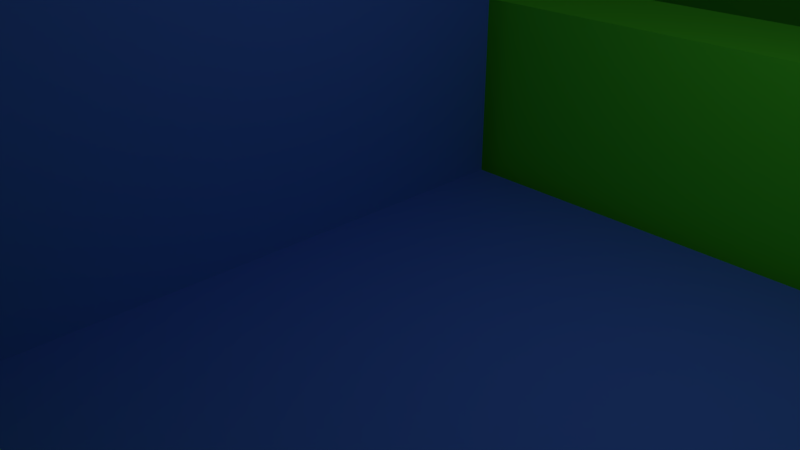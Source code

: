 # Source: blend.blend  (saved by Blender 2.79.0; exported with 4.5.12 LTS)
import bpy
from mathutils import Matrix  # noqa: F401  (used for matrix-valued properties, if any)

bpy.ops.wm.read_factory_settings(use_empty=True)
scene = bpy.context.scene
scene.name = 'Scene'

# ---- collections
col_collection_1 = bpy.data.collections.new('Collection 1'); scene.collection.children.link(col_collection_1)

# ---- materials (node trees are filled in below, after node groups)
mat_material_002 = bpy.data.materials.new('Material.002')
mat_material_002.alpha_threshold = 0.0
mat_material_002.use_transparent_shadow = False
mat_material_002.diffuse_color = (0.4416, 0.09796, 0.8, 1.0)
mat_material_002.roughness = 0.5
mat_material_001 = bpy.data.materials.new('Material.001')
mat_material_001.alpha_threshold = 0.0
mat_material_001.use_transparent_shadow = False
mat_material_001.diffuse_color = (0.07686, 0.2046, 0.8, 1.0)
mat_material_001.roughness = 0.5
mat_material_003 = bpy.data.materials.new('Material.003')
mat_material_003.alpha_threshold = 0.0
mat_material_003.use_transparent_shadow = False
mat_material_003.diffuse_color = (0.8, 0.4342, 0.1126, 1.0)
mat_material_003.roughness = 0.5
mat_material = bpy.data.materials.new('Material')
mat_material.alpha_threshold = 0.0
mat_material.use_transparent_shadow = False
mat_material.diffuse_color = (0.09452, 0.8, 0.03172, 1.0)
mat_material.roughness = 0.5
mat_material.line_color = (0.0, 0.0, 0.0, 1.0)

# ---- material node trees

# ---- world
world_world = bpy.data.worlds.new('World'); scene.world = world_world
world_world.color = (0.05088, 0.05088, 0.05088)
world_world.use_sun_shadow = False
world_world.sun_shadow_jitter_overblur = 0.0
world_world.cycles.sampling_method = 'MANUAL'

# ---- cameras
cam_camera = bpy.data.cameras.new('Camera')
cam_camera.clip_end = 100.0
cam_camera.lens = 35.0
cam_camera.sensor_width = 32.0
cam_camera.sensor_height = 18.0
cam_camera.ortho_scale = 7.314
cam_camera.dof.focus_distance = 0.0
cam_camera.dof.aperture_fstop = 128.0

# ---- lights
light_lamp = bpy.data.lights.new('Lamp', 'POINT')
light_lamp.transmission_factor = 0.0
light_lamp.cutoff_distance = 30.0
light_lamp.energy = 100.0
light_lamp.shadow_buffer_clip_start = 1.001
light_lamp.shadow_soft_size = 0.1
light_lamp.shadow_maximum_resolution = 0.006
light_lamp.use_absolute_resolution = True

# ---- meshes
me_003 = bpy.data.meshes.new('Соединитель-Обхват-Кв.003')
me_003.from_pydata([(-49.0, -31.5, -1.274), (-40.0, -31.5, -1.274), (-40.0, -31.5, -8.774), (-40.0, -39.0, -1.274), (-47.0, -32.0, -8.774), (-41.0, -33.88, -8.774), (-41.0, -32.0, -8.774), (-41.0, -32.0, -1.274), (-41.0, -38.0, -1.274), (-47.0, -38.0, -1.274), (-41.0, -38.0, -8.774), (-47.0, -32.0, -1.274), (-47.0, -38.0, -8.774), (40.0, -39.0, -1.274), (40.0, -31.5, -1.274), (40.0, -31.5, -8.774), (49.0, -31.5, -1.274), (41.0, -32.0, -8.774), (47.0, -33.88, -8.774), (47.0, -32.0, -8.774), (47.0, -32.0, -1.274), (47.0, -38.0, -1.274), (41.0, -38.0, -1.274), (47.0, -38.0, -8.774), (41.0, -32.0, -1.274), (41.0, -38.0, -8.774), (40.0, 31.5, -8.774), (40.0, 31.5, -1.274), (40.0, 39.0, -1.274), (49.0, 31.5, -1.274), (41.0, 38.0, -8.774), (47.0, 36.12, -8.774), (47.0, 38.0, -8.774), (47.0, 38.0, -1.274), (47.0, 32.0, -1.274), (41.0, 32.0, -1.274), (47.0, 32.0, -8.774), (41.0, 38.0, -1.274), (41.0, 32.0, -8.774), (-49.0, 31.5, -1.274), (-40.0, 39.0, -1.274), (-40.0, 31.5, -1.274), (-40.0, 31.5, -8.774), (-47.0, 38.0, -8.774), (-41.0, 36.12, -8.774), (-41.0, 38.0, -8.774), (-41.0, 38.0, -1.274), (-41.0, 32.0, -1.274), (-47.0, 32.0, -1.274), (-41.0, 32.0, -8.774), (-47.0, 38.0, -1.274), (-47.0, 32.0, -8.774), (-49.0, -31.5, -5.0), (-43.97, -31.5, -5.0), (-40.0, -31.5, -5.0), (40.0, -31.5, -5.0), (44.03, -31.5, -5.0), (49.0, -31.5, -5.0), (43.97, 31.5, -5.0), (49.0, 31.5, -5.0), (40.0, 31.5, -5.0), (-44.03, 31.5, -5.0), (-40.0, 31.5, -5.0), (-49.0, 31.5, -5.0), (-49.0, -31.5, -6.11), (-48.54, -31.5, -8.774), (-40.0, -38.54, -8.774), (-40.0, -39.0, -6.11), (40.0, -39.0, -6.11), (40.0, -38.54, -8.774), (48.39, -31.5, -8.774), (49.0, -31.5, -6.11), (40.0, 38.54, -8.774), (40.0, 39.0, -6.11), (49.0, 31.5, -6.11), (48.39, 31.5, -8.774), (-48.54, 31.5, -8.774), (-49.0, 31.5, -6.11), (-40.0, 38.54, -8.774), (-40.0, 39.0, -6.11), (-49.0, -37.94, -1.274), (-47.94, -39.0, -1.844), (-47.94, -39.0, -1.274), (-47.95, -38.87, -1.274), (-48.05, -38.53, -1.274), (47.94, -39.0, -1.274), (49.0, -37.94, -1.957), (49.0, -37.94, -1.274), (48.71, -37.98, -1.274), (48.05, -38.53, -1.274), (49.0, 37.94, -1.274), (47.94, 39.0, -1.846), (47.94, 39.0, -1.274), (47.95, 38.87, -1.274), (48.05, 38.53, -1.274), (-47.94, 39.0, -1.274), (-49.0, 37.94, -1.958), (-49.0, 37.94, -1.274), (-48.71, 37.98, -1.274), (-48.05, 38.53, -1.274), (-47.48, -38.54, -8.774), (-48.54, -37.48, -8.774), (-47.56, -38.2, -8.774), (-47.5, -38.47, -8.774), (-47.94, -39.0, -6.11), (-49.0, -37.94, -6.11), (49.0, -37.94, -6.11), (47.94, -39.0, -6.11), (48.39, -37.49, -8.774), (47.33, -38.54, -8.774), (47.42, -38.16, -8.774), (47.33, 38.54, -8.774), (48.39, 37.49, -8.774), (48.17, 37.53, -8.774), (47.87, 37.64, -8.774), (47.42, 38.16, -8.774), (47.35, 38.47, -8.774), (47.94, 39.0, -6.11), (49.0, 37.94, -6.11), (-48.54, 37.48, -8.774), (-47.48, 38.54, -8.774), (-47.56, 38.2, -8.774), (-48.3, 37.53, -8.774), (-49.0, 37.94, -6.11), (-47.94, 39.0, -6.11)], [], [(67, 3, 82, 81), (103, 102, 12, 10), (52, 0, 1, 53), (8, 9, 84, 83), (15, 69, 66, 2), (10, 2, 66), (63, 77, 64, 52), (68, 13, 3, 67), (65, 4, 12), (2, 5, 6), (2, 6, 4), (3, 1, 7), (105, 80, 0), (3, 7, 8), (81, 104, 67), (5, 10, 8), (8, 7, 6), (8, 6, 5), (6, 7, 11), (11, 4, 6), (88, 87, 16, 20), (11, 7, 1), (0, 9, 11), (11, 1, 0), (4, 11, 9), (9, 12, 4), (12, 9, 8), (8, 10, 12), (76, 42, 2, 65), (10, 5, 2), (71, 106, 108, 70), (69, 25, 23), (0, 52, 64, 105), (0, 80, 84, 9), (36, 31, 114, 113), (27, 28, 40, 41), (55, 14, 16, 56), (4, 65, 2), (26, 75, 70, 15), (74, 59, 57, 71), (70, 19, 17), (91, 117, 73), (71, 57, 16, 87, 86), (86, 106, 71), (23, 110, 109, 69), (21, 13, 85, 89), (21, 22, 13), (107, 85, 13), (89, 88, 20, 21), (18, 23, 21), (21, 20, 19), (21, 19, 18), (19, 20, 24), (24, 17, 19), (14, 13, 22), (24, 20, 16), (14, 22, 24), (24, 16, 14), (17, 24, 22), (22, 25, 17), (25, 22, 21), (21, 23, 25), (15, 17, 25), (29, 90, 94, 33), (73, 117, 111, 72), (70, 18, 19), (69, 15, 25), (23, 70, 108, 110), (61, 63, 52, 53), (72, 30, 38), (118, 90, 29), (26, 72, 38), (115, 114, 31, 32), (36, 75, 26), (62, 61, 53, 54), (59, 29, 27, 58), (72, 26, 42, 78), (50, 40, 95, 99), (29, 59, 74, 118), (37, 33, 94, 93), (34, 35, 27), (29, 33, 34), (34, 27, 29), (31, 36, 34), (34, 33, 32), (34, 32, 31), (32, 33, 37), (37, 30, 32), (28, 27, 35), (37, 93, 92, 28), (28, 35, 37), (73, 28, 92, 91), (30, 37, 35), (35, 38, 30), (38, 35, 34), (34, 36, 38), (28, 73, 79, 40), (77, 123, 119, 76), (116, 115, 32, 30), (118, 74, 75, 112), (26, 38, 36), (76, 51, 49), (77, 63, 39, 97, 96), (49, 42, 76), (40, 79, 124), (60, 62, 54, 55), (13, 14, 1, 3), (58, 60, 55, 56), (62, 41, 39, 61), (124, 79, 78, 120), (49, 44, 78), (49, 78, 42), (41, 40, 46), (47, 48, 39), (41, 46, 47), (47, 39, 41), (44, 49, 47), (47, 46, 45), (47, 45, 44), (45, 46, 50), (50, 43, 45), (124, 95, 40), (50, 46, 40), (98, 97, 39, 48), (99, 98, 48, 50), (43, 50, 48), (48, 51, 43), (51, 48, 47), (47, 49, 51), (78, 45, 43), (100, 66, 67, 104), (78, 44, 45), (122, 121, 43, 51), (96, 123, 77), (39, 63, 61), (59, 58, 56, 57), (27, 60, 58), (17, 15, 70), (16, 57, 56), (23, 18, 70), (14, 55, 54, 1), (1, 54, 53), (42, 26, 15, 2), (62, 60, 27, 41), (102, 101, 65, 12), (10, 66, 100, 103), (69, 109, 107, 68), (13, 68, 107), (36, 113, 112, 75), (30, 72, 111, 116), (79, 73, 72, 78), (43, 121, 120, 78), (76, 119, 122, 51), (68, 67, 66, 69), (74, 71, 70, 75), (76, 65, 64, 77), (105, 64, 65, 101), (80, 81, 82, 83, 84), (85, 86, 87, 88, 89), (90, 91, 92, 93, 94), (95, 96, 97, 98, 99), (100, 101, 102, 103), (108, 109, 110), (111, 112, 113, 114, 115, 116), (119, 120, 121, 122), (100, 104, 105, 101), (107, 109, 108, 106), (111, 117, 118, 112), (119, 123, 124, 120), (104, 81, 80, 105), (85, 107, 106, 86), (90, 118, 117, 91), (95, 124, 123, 96), (8, 83, 82, 3)])
me_003.materials.append(mat_material_002)
me_003.use_remesh_preserve_volume = False
me_003.use_remesh_preserve_attributes = False
me_003.use_mirror_vertex_groups = False
me_003.update()
me_cube_001 = bpy.data.meshes.new('Cube.001')
me_cube_001.from_pydata([(2.5, -31.0, 2.686), (2.5, -31.0, 5.686), (2.5, -21.0, 2.686), (2.5, -21.0, 5.686), (7.5, -31.0, 2.686), (7.5, -31.0, 5.686), (7.5, -21.0, 2.686), (7.5, -21.0, 5.686), (2.5, -31.0, 15.69), (2.5, -21.0, 15.69), (7.5, -21.0, 15.69), (7.5, -31.0, 15.69), (2.5, -18.0, 2.686), (2.5, -18.0, 5.686), (2.5, -8.0, 2.686), (2.5, -8.0, 5.686), (7.5, -18.0, 2.686), (7.5, -18.0, 5.686), (7.5, -8.0, 2.686), (7.5, -8.0, 5.686), (2.5, -18.0, 15.69), (2.5, -8.0, 15.69), (7.5, -8.0, 15.69), (7.5, -18.0, 15.69), (-2.5, 5.0, 2.686), (-2.5, 5.0, 5.686), (-2.5, -5.0, 2.686), (-2.5, -5.0, 5.686), (-7.5, 5.0, 2.686), (-7.5, 5.0, 5.686), (-7.5, -5.0, 2.686), (-7.5, -5.0, 5.686), (-2.5, 5.0, 15.69), (-2.5, -5.0, 15.69), (-7.5, -5.0, 15.69), (-7.5, 5.0, 15.69), (2.5, 8.0, 2.686), (2.5, 8.0, 5.686), (2.5, 18.0, 2.686), (2.5, 18.0, 5.686), (7.5, 8.0, 2.686), (7.5, 8.0, 5.686), (7.5, 18.0, 2.686), (7.5, 18.0, 5.686), (2.5, 8.0, 15.69), (2.5, 18.0, 15.69), (7.5, 18.0, 15.69), (7.5, 8.0, 15.69), (2.5, 21.0, 2.686), (2.5, 21.0, 5.686), (2.5, 31.0, 2.686), (2.5, 31.0, 5.686), (7.5, 21.0, 2.686), (7.5, 21.0, 5.686), (7.5, 31.0, 2.686), (7.5, 31.0, 5.686), (2.5, 21.0, 15.69), (2.5, 31.0, 15.69), (7.5, 31.0, 15.69), (7.5, 21.0, 15.69), (48.21, -21.0, 5.686), (49.0, -21.79, 4.896), (49.0, -21.79, 3.476), (48.21, -21.0, 2.686), (49.0, -30.21, 3.476), (48.21, -31.0, 2.686), (48.21, -31.0, 5.686), (49.0, -30.21, 4.896), (-49.0, -21.79, 3.476), (-48.21, -21.0, 2.686), (-48.21, -31.0, 2.686), (-49.0, -30.21, 3.476), (-48.21, -31.0, 5.686), (-49.0, -30.21, 4.896), (-48.21, -21.0, 5.686), (-49.0, -21.79, 4.896), (48.21, -8.0, 5.686), (49.0, -8.79, 4.896), (49.0, -8.79, 3.476), (48.21, -8.0, 2.686), (49.0, -17.21, 3.476), (48.21, -18.0, 2.686), (48.21, -18.0, 5.686), (49.0, -17.21, 4.896), (-49.0, -8.79, 3.476), (-48.21, -8.0, 2.686), (-48.21, -18.0, 2.686), (-49.0, -17.21, 3.476), (-48.21, -18.0, 5.686), (-49.0, -17.21, 4.896), (-48.21, -8.0, 5.686), (-49.0, -8.79, 4.896), (-48.21, -5.0, 5.686), (-49.0, -4.21, 4.896), (-49.0, -4.21, 3.476), (-48.21, -5.0, 2.686), (-49.0, 4.21, 3.476), (-48.21, 5.0, 2.686), (-48.21, 5.0, 5.686), (-49.0, 4.21, 4.896), (49.0, -4.21, 3.476), (48.21, -5.0, 2.686), (48.21, 5.0, 2.686), (49.0, 4.21, 3.476), (48.21, 5.0, 5.686), (49.0, 4.21, 4.896), (48.21, -5.0, 5.686), (49.0, -4.21, 4.896), (48.21, 18.0, 5.686), (49.0, 17.21, 4.896), (49.0, 17.21, 3.476), (48.21, 18.0, 2.686), (49.0, 8.79, 3.476), (48.21, 8.0, 2.686), (48.21, 8.0, 5.686), (49.0, 8.79, 4.896), (-49.0, 17.21, 3.476), (-48.21, 18.0, 2.686), (-48.21, 8.0, 2.686), (-49.0, 8.79, 3.476), (-48.21, 8.0, 5.686), (-49.0, 8.79, 4.896), (-48.21, 18.0, 5.686), (-49.0, 17.21, 4.896), (48.21, 31.0, 5.686), (49.0, 30.21, 4.896), (49.0, 30.21, 3.476), (48.21, 31.0, 2.686), (49.0, 21.79, 3.476), (48.21, 21.0, 2.686), (48.21, 21.0, 5.686), (49.0, 21.79, 4.896), (-49.0, 30.21, 3.476), (-48.21, 31.0, 2.686), (-48.21, 21.0, 2.686), (-49.0, 21.79, 3.476), (-48.21, 21.0, 5.686), (-49.0, 21.79, 4.896), (-48.21, 31.0, 5.686), (-49.0, 30.21, 4.896)], [], [(0, 1, 72, 70), (2, 3, 7, 6), (71, 73, 75, 68), (4, 5, 1, 0), (2, 6, 4, 0), (1, 5, 11, 8), (10, 9, 8, 11), (7, 3, 9, 10), (5, 7, 10, 11), (3, 1, 8, 9), (7, 5, 66, 60), (5, 4, 65, 66), (4, 6, 63, 65), (62, 61, 67, 64), (3, 2, 69, 74), (2, 0, 70, 69), (1, 3, 74, 72), (18, 19, 76, 79), (12, 13, 88, 86), (14, 15, 19, 18), (87, 89, 91, 84), (16, 17, 13, 12), (14, 18, 16, 12), (13, 17, 23, 20), (22, 21, 20, 23), (19, 15, 21, 22), (17, 19, 22, 23), (15, 13, 20, 21), (19, 17, 82, 76), (17, 16, 81, 82), (16, 18, 79, 81), (78, 77, 83, 80), (15, 14, 85, 90), (14, 12, 86, 85), (13, 15, 90, 88), (30, 31, 92, 95), (24, 25, 104, 102), (26, 27, 31, 30), (103, 105, 107, 100), (28, 29, 25, 24), (26, 30, 28, 24), (25, 29, 35, 32), (34, 33, 32, 35), (31, 27, 33, 34), (29, 31, 34, 35), (27, 25, 32, 33), (31, 29, 98, 92), (29, 28, 97, 98), (28, 30, 95, 97), (94, 93, 99, 96), (27, 26, 101, 106), (26, 24, 102, 101), (25, 27, 106, 104), (42, 43, 108, 111), (36, 37, 120, 118), (38, 39, 43, 42), (119, 121, 123, 116), (40, 41, 37, 36), (38, 42, 40, 36), (37, 41, 47, 44), (46, 45, 44, 47), (43, 39, 45, 46), (41, 43, 46, 47), (39, 37, 44, 45), (43, 41, 114, 108), (41, 40, 113, 114), (40, 42, 111, 113), (110, 109, 115, 112), (39, 38, 117, 122), (38, 36, 118, 117), (37, 39, 122, 120), (54, 55, 124, 127), (48, 49, 136, 134), (50, 51, 55, 54), (135, 137, 139, 132), (52, 53, 49, 48), (50, 54, 52, 48), (49, 53, 59, 56), (58, 57, 56, 59), (55, 51, 57, 58), (53, 55, 58, 59), (51, 49, 56, 57), (55, 53, 130, 124), (53, 52, 129, 130), (52, 54, 127, 129), (126, 125, 131, 128), (51, 50, 133, 138), (50, 48, 134, 133), (49, 51, 138, 136), (61, 62, 63, 60), (65, 63, 62, 64), (60, 66, 67, 61), (66, 65, 64, 67), (69, 70, 71, 68), (70, 72, 73, 71), (72, 74, 75, 73), (74, 69, 68, 75), (77, 78, 79, 76), (81, 79, 78, 80), (76, 82, 83, 77), (82, 81, 80, 83), (85, 86, 87, 84), (86, 88, 89, 87), (88, 90, 91, 89), (90, 85, 84, 91), (93, 94, 95, 92), (97, 95, 94, 96), (92, 98, 99, 93), (98, 97, 96, 99), (101, 102, 103, 100), (102, 104, 105, 103), (104, 106, 107, 105), (106, 101, 100, 107), (109, 110, 111, 108), (113, 111, 110, 112), (108, 114, 115, 109), (114, 113, 112, 115), (117, 118, 119, 116), (118, 120, 121, 119), (120, 122, 123, 121), (122, 117, 116, 123), (125, 126, 127, 124), (129, 127, 126, 128), (124, 130, 131, 125), (130, 129, 128, 131), (133, 134, 135, 132), (134, 136, 137, 135), (136, 138, 139, 137), (138, 133, 132, 139), (6, 7, 60, 63)])
me_cube_001.materials.append(mat_material_001)
me_cube_001.use_remesh_preserve_volume = False
me_cube_001.use_remesh_preserve_attributes = False
me_cube_001.use_mirror_vertex_groups = False
me_cube_001.update()
me_cube_002 = bpy.data.meshes.new('Cube.002')
me_cube_002.from_pydata([(-45.0, -36.0, 1.0), (-45.0, 36.0, 1.0), (-45.35, 36.35, 1.0), (-45.35, -36.35, 1.0), (45.0, -36.0, 1.0), (45.35, -36.35, 1.0), (45.0, 36.0, 1.0), (45.35, 36.35, 1.0), (-50.35, 40.35, 51.0), (-50.35, -40.35, 51.0), (50.35, -40.35, 51.0), (50.35, 40.35, 51.0), (-50.35, 31.5, 55.46), (-50.35, 31.5, 51.46), (-50.35, 20.5, 51.46), (-50.35, 18.5, 51.46), (-50.35, 7.5, 51.46), (-50.35, 5.5, 51.46), (-50.35, -5.5, 51.46), (-50.35, -7.5, 51.46), (-50.35, -18.5, 51.46), (-50.35, -20.5, 51.46), (-50.35, -31.5, 51.46), (-50.35, -31.5, 55.46), (-50.35, -20.5, 55.46), (-50.35, -18.5, 55.46), (-50.35, -7.5, 55.46), (-50.35, -5.5, 55.46), (-50.35, 5.5, 55.46), (-50.35, 7.5, 55.46), (-50.35, 18.5, 55.46), (-50.35, 20.5, 55.46), (-56.77, 31.5, 55.46), (-56.77, 31.5, 51.46), (-56.77, 20.5, 51.46), (-56.77, 18.5, 51.46), (-56.77, 7.5, 51.46), (-56.77, 5.5, 51.46), (-56.77, -5.5, 51.46), (-56.77, -7.5, 51.46), (-56.77, -18.5, 51.46), (-56.77, -20.5, 51.46), (-56.77, -31.5, 51.46), (50.35, -31.5, 51.46), (50.35, -20.5, 51.46), (50.35, -18.5, 51.46), (50.35, -7.5, 51.46), (50.35, -5.5, 51.46), (50.35, 5.5, 51.46), (50.35, 7.5, 51.46), (50.35, 18.5, 51.46), (50.35, 20.5, 51.46), (50.35, 31.5, 51.46), (50.35, 31.5, 55.46), (50.35, 20.5, 55.46), (50.35, 18.5, 55.46), (50.35, 7.5, 55.46), (50.35, 5.5, 55.46), (50.35, -5.5, 55.46), (50.35, -7.5, 55.46), (50.35, -18.5, 55.46), (50.35, -20.5, 55.46), (50.35, -31.5, 55.46), (-51.77, -41.77, 58.0), (51.77, -41.77, 58.0), (51.77, 41.77, 58.0), (-51.77, 41.77, 58.0), (-56.77, -31.5, 55.46), (-56.77, -20.5, 55.46), (-56.77, -18.5, 55.46), (-56.77, -7.5, 55.46), (-56.77, -5.5, 55.46), (-56.77, 5.5, 55.46), (-56.77, 7.5, 55.46), (-56.77, 18.5, 55.46), (-56.77, 20.5, 55.46), (-56.77, 41.77, 58.0), (-56.77, 41.77, 51.0), (-56.77, -41.77, 51.0), (-51.77, -41.77, 48.0), (51.77, -41.77, 48.0), (51.77, 41.77, 48.0), (-51.77, 41.77, 48.0), (-56.77, -41.77, 58.0), (56.77, -41.77, 58.0), (56.77, 41.77, 58.0), (-46.77, -37.77, 1.0), (46.77, -37.77, 1.0), (56.77, -41.77, 51.0), (56.77, 41.77, 51.0), (46.77, 37.77, 1.0), (-46.77, 37.77, 1.0), (56.77, -31.5, 51.46), (56.77, -31.5, 55.46), (56.77, -20.5, 55.46), (56.77, -20.5, 51.46), (56.77, -18.5, 51.46), (56.77, -18.5, 55.46), (56.77, -7.5, 55.46), (56.77, -7.5, 51.46), (56.77, -5.5, 51.46), (56.77, -5.5, 55.46), (56.77, 5.5, 55.46), (56.77, 5.5, 51.46), (56.77, 7.5, 51.46), (56.77, 7.5, 55.46), (56.77, 18.5, 55.46), (56.77, 18.5, 51.46), (56.77, 20.5, 51.46), (56.77, 20.5, 55.46), (56.77, 31.5, 55.46), (56.77, 31.5, 51.46), (46.77, -37.77, -1.0), (-46.77, -37.77, -1.0), (-46.77, 37.77, -1.0), (46.77, 37.77, -1.0), (-45.35, -36.35, -1.0), (45.35, -36.35, -1.0), (45.35, 36.35, -1.0), (-45.35, 36.35, -1.0), (-45.0, -36.0, -1.0), (45.0, -36.0, -1.0), (45.0, 36.0, -1.0), (-45.0, 36.0, -1.0), (-51.09, 41.09, 58.0), (-50.35, 40.35, 57.26), (-50.35, -40.35, 57.26), (-51.09, -41.09, 58.0), (51.09, -41.09, 58.0), (50.35, -40.35, 57.26), (50.35, 40.35, 57.26), (51.09, 41.09, 58.0), (-50.35, 40.35, 46.73), (-50.35, -40.35, 46.73), (50.35, -40.35, 46.73), (50.35, 40.35, 46.73), (-49.35, -39.35, 40.0), (49.35, -39.35, 40.0), (-49.35, 39.35, 40.0), (49.35, 39.35, 40.0), (-48.23, 38.23, 44.0), (-48.23, 38.23, 46.73), (48.23, 38.23, 44.0), (48.23, 38.23, 46.73), (48.23, -38.23, 46.73), (-48.23, -38.23, 46.73), (-48.23, -38.23, 44.0), (48.23, -38.23, 44.0)], [], [(0, 1, 2, 3), (4, 0, 3, 5), (6, 1, 0, 4), (1, 6, 7, 2), (133, 132, 8, 9), (6, 4, 5, 7), (134, 133, 9, 10), (132, 135, 11, 8), (124, 131, 65, 66), (135, 134, 10, 11), (128, 127, 63, 64), (8, 125, 12, 13, 14, 15, 16, 17, 18, 19, 20, 21, 22, 9), (127, 124, 66, 63), (13, 12, 32, 33), (14, 13, 33, 34), (16, 15, 35, 36), (18, 17, 37, 38), (20, 19, 39, 40), (22, 21, 41, 42), (131, 128, 64, 65), (10, 129, 130, 53, 54, 51, 50, 55, 56, 49, 48, 57, 58, 47, 46, 59, 60, 45, 44, 61, 62, 43), (9, 22, 23, 24, 21, 20, 25, 26, 19, 18, 27, 28, 17, 16, 29, 30, 15, 14, 31, 12, 125, 126), (23, 22, 42, 67), (24, 23, 67, 68), (21, 24, 68, 41), (25, 20, 40, 69), (26, 25, 69, 70), (19, 26, 70, 39), (27, 18, 38, 71), (28, 27, 71, 72), (17, 28, 72, 37), (29, 16, 36, 73), (30, 29, 73, 74), (15, 30, 74, 35), (31, 14, 34, 75), (12, 31, 75, 32), (10, 9, 126, 129), (76, 77, 78, 42, 41, 40, 39, 38, 37, 36, 35, 34, 33, 32), (10, 43, 44, 45, 46, 47, 48, 49, 50, 51, 52, 53, 130, 11), (79, 80, 64, 63), (81, 82, 66, 65), (76, 32, 75, 34, 35, 74, 73, 36, 37, 72, 71, 38, 39, 70, 69, 40, 41, 68, 67, 42, 78, 83), (63, 66, 76, 83), (66, 82, 77, 76), (82, 79, 78, 77), (65, 64, 84, 85), (79, 63, 83, 78), (86, 87, 80, 79), (64, 80, 88, 84), (81, 65, 85, 89), (90, 91, 82, 81), (91, 86, 79, 82), (84, 88, 92, 93, 94, 95, 96, 97, 98, 99, 100, 101, 102, 103, 104, 105, 106, 107, 108, 109, 110, 85), (85, 110, 111, 108, 107, 104, 103, 100, 99, 96, 95, 92, 88, 89), (112, 87, 86, 113), (87, 90, 81, 80), (80, 81, 89, 88), (114, 91, 90, 115), (113, 86, 91, 114), (116, 117, 112, 113), (115, 90, 87, 112), (118, 119, 114, 115), (119, 116, 113, 114), (120, 121, 117, 116), (117, 118, 115, 112), (122, 123, 119, 118), (123, 120, 116, 119), (123, 122, 121, 120), (121, 122, 118, 117), (43, 62, 93, 92), (44, 43, 92, 95), (62, 61, 94, 93), (61, 44, 95, 94), (45, 60, 97, 96), (46, 45, 96, 99), (60, 59, 98, 97), (59, 46, 99, 98), (48, 47, 100, 103), (57, 48, 103, 102), (47, 58, 101, 100), (58, 57, 102, 101), (49, 56, 105, 104), (50, 49, 104, 107), (56, 55, 106, 105), (55, 50, 107, 106), (51, 54, 109, 108), (52, 51, 108, 111), (54, 53, 110, 109), (53, 52, 111, 110), (127, 128, 129, 126), (131, 124, 125, 130), (124, 127, 126, 125), (130, 129, 128, 131), (8, 11, 130, 125), (137, 136, 146, 147), (133, 134, 144, 145), (135, 132, 141, 143), (139, 137, 147, 142), (2, 7, 139, 138), (7, 5, 137, 139), (5, 3, 136, 137), (3, 2, 138, 136), (142, 147, 144, 143), (147, 146, 145, 144), (146, 140, 141, 145), (140, 142, 143, 141), (138, 139, 142, 140), (132, 133, 145, 141), (136, 138, 140, 146), (134, 135, 143, 144)])
me_cube_002.materials.append(mat_material_003)
me_cube_002.use_remesh_preserve_volume = False
me_cube_002.use_remesh_preserve_attributes = False
me_cube_002.use_mirror_vertex_groups = False
me_cube_002.update()
me_cube = bpy.data.meshes.new('Cube')
me_cube.from_pydata([(47.91, 38.41, -1.0), (40.09, 38.41, -1.0), (-40.09, 38.41, -1.0), (-47.91, 38.41, -1.0), (-49.0, 31.5, -1.0), (49.0, 31.5, -1.0), (8.0, 31.5, -1.0), (47.91, 31.59, -1.0), (-8.0, 31.5, -1.0), (-40.09, 31.59, -1.0), (49.0, -31.5, -1.0), (49.0, -31.5, -0.5402), (49.0, -20.5, -0.5402), (49.0, -20.5, -4.5), (49.0, -18.5, -4.5), (49.0, -18.5, -0.5402), (49.0, -7.5, -0.5402), (49.0, -7.5, -4.5), (49.0, -5.5, -4.5), (49.0, -5.5, -0.5402), (49.0, 5.5, -0.5402), (49.0, 5.5, -4.5), (49.0, 7.5, -4.5), (49.0, 7.5, -0.5402), (49.0, 18.5, -0.5402), (49.0, 18.5, -4.5), (49.0, 20.5, -4.5), (49.0, 20.5, -0.5402), (49.0, 31.5, -0.5402), (8.0, 31.5, -0.5402), (-8.0, 31.5, -0.5402), (-49.0, 31.5, -0.5402), (-49.0, 20.5, -0.5402), (-49.0, 20.5, -4.5), (-49.0, 18.5, -4.5), (-49.0, 18.5, -0.5402), (-49.0, 7.5, -0.5402), (-49.0, 7.5, -4.5), (-49.0, 5.5, -4.5), (-49.0, 5.5, -0.5402), (-49.0, -5.5, -0.5402), (-49.0, -5.5, -4.5), (-49.0, -7.5, -4.5), (-49.0, -7.5, -0.5402), (-49.0, -18.5, -0.5402), (-49.0, -18.5, -4.5), (-49.0, -20.5, -4.5), (-49.0, -20.5, -0.5402), (-49.0, -31.5, -0.5402), (-49.0, -31.5, -1.0), (-8.0, -31.5, 2.0), (-8.0, -20.5, 2.0), (-8.0, -18.5, 2.0), (-8.0, -7.5, 2.0), (-8.0, -5.5, 2.0), (-8.0, 5.5, 2.0), (-8.0, 7.5, 2.0), (-8.0, 18.5, 2.0), (-8.0, 20.5, 2.0), (-8.0, 31.5, 2.0), (8.0, 31.5, 2.0), (8.0, 20.5, 2.0), (8.0, 18.5, 2.0), (8.0, 7.5, 2.0), (8.0, 5.5, 2.0), (8.0, -5.5, 2.0), (8.0, -7.5, 2.0), (8.0, -18.5, 2.0), (8.0, -20.5, 2.0), (8.0, -31.5, 2.0), (40.09, -31.59, -1.0), (40.09, -38.41, -1.0), (8.0, -31.5, -1.0), (47.91, -38.41, -1.0), (47.91, -31.59, -1.0), (-40.09, -31.59, -1.0), (-47.91, -31.59, -1.0), (-47.91, -38.41, -1.0), (-8.0, -31.5, -1.0), (-40.09, -38.41, -1.0), (8.0, -31.5, -0.5402), (8.0, -20.5, -0.5402), (8.0, -20.5, -4.5), (-8.0, -20.5, -4.5), (-8.0, -18.5, -4.5), (8.0, -18.5, -4.5), (8.0, -18.5, -0.5402), (8.0, -7.5, -0.5402), (8.0, -7.5, -4.5), (-8.0, -7.5, -4.5), (-8.0, -5.5, -4.5), (8.0, -5.5, -4.5), (8.0, -5.5, -0.5402), (8.0, 5.5, -0.5402), (8.0, 5.5, -4.5), (-8.0, 5.5, -4.5), (-8.0, 7.5, -4.5), (8.0, 7.5, -4.5), (8.0, 7.5, -0.5402), (8.0, 18.5, -0.5402), (8.0, 18.5, -4.5), (-8.0, 18.5, -4.5), (-8.0, 20.5, -4.5), (8.0, 20.5, -4.5), (8.0, 20.5, -0.5402), (-8.0, 20.5, -0.5402), (-8.0, 18.5, -0.5402), (-8.0, 7.5, -0.5402), (-8.0, 5.5, -0.5402), (-8.0, -5.5, -0.5402), (-8.0, -7.5, -0.5402), (-8.0, -18.5, -0.5402), (-8.0, -20.5, -0.5402), (-8.0, -31.5, -0.5402), (46.5, 37.5, -1.0), (41.5, 37.5, -1.0), (41.5, 32.5, -1.0), (46.5, 32.5, -1.0), (-46.5, 32.5, -1.0), (-41.5, 37.5, -1.0), (-46.5, 37.5, -1.0), (-41.5, 32.5, -1.0), (46.5, -32.5, -1.0), (41.5, -37.5, -1.0), (46.5, -37.5, -1.0), (41.5, -32.5, -1.0), (-46.5, -37.5, -1.0), (-41.5, -37.5, -1.0), (-41.5, -32.5, -1.0), (-46.5, -32.5, -1.0), (-46.5, -36.5, -11.0), (-46.5, -37.5, -11.0), (-46.5, -37.5, -9.0), (-46.5, -36.0, -4.0), (-41.5, -37.5, -11.0), (-46.5, -37.8, -11.0), (-41.5, -36.5, -11.0), (-41.5, -37.8, -11.0), (-46.5, -38.5, -9.0), (-41.5, -36.0, -4.0), (-41.5, -38.5, -9.0), (-46.5, -34.0, -4.0), (-46.5, -32.5, -11.0), (-41.5, -34.0, -4.0), (-46.5, -32.5, -9.0), (-46.5, -33.5, -11.0), (-46.5, -31.5, -9.0), (-41.5, -33.5, -11.0), (-41.5, -32.5, -9.0), (-46.5, -32.2, -11.0), (-41.5, -31.5, -9.0), (-41.5, -32.5, -11.0), (-41.5, -32.2, -11.0), (41.5, -36.5, -11.0), (41.5, -37.5, -11.0), (41.5, -37.5, -9.0), (41.5, -36.0, -4.0), (46.5, -37.5, -11.0), (41.5, -37.8, -11.0), (46.5, -36.5, -11.0), (46.5, -37.8, -11.0), (41.5, -38.5, -9.0), (46.5, -36.0, -4.0), (46.5, -38.5, -9.0), (41.5, -34.0, -4.0), (41.5, -32.5, -11.0), (46.5, -34.0, -4.0), (41.5, -32.5, -9.0), (41.5, -33.5, -11.0), (41.5, -31.5, -9.0), (46.5, -33.5, -11.0), (46.5, -32.5, -9.0), (41.5, -32.2, -11.0), (46.5, -31.5, -9.0), (46.5, -32.5, -11.0), (46.5, -32.2, -11.0), (41.5, 33.5, -11.0), (41.5, 32.5, -11.0), (41.5, 32.5, -9.0), (41.5, 34.0, -4.0), (46.5, 32.5, -11.0), (41.5, 32.2, -11.0), (46.5, 33.5, -11.0), (46.5, 32.2, -11.0), (41.5, 31.5, -9.0), (46.5, 34.0, -4.0), (46.5, 31.5, -9.0), (41.5, 36.0, -4.0), (41.5, 37.5, -11.0), (46.5, 36.0, -4.0), (41.5, 37.5, -9.0), (41.5, 36.5, -11.0), (41.5, 38.5, -9.0), (46.5, 36.5, -11.0), (46.5, 37.5, -9.0), (41.5, 37.8, -11.0), (46.5, 38.5, -9.0), (46.5, 37.5, -11.0), (46.5, 37.8, -11.0), (-46.5, 33.5, -11.0), (-46.5, 32.5, -11.0), (-46.5, 32.5, -9.0), (-46.5, 34.0, -4.0), (-41.5, 32.5, -11.0), (-46.5, 32.2, -11.0), (-41.5, 33.5, -11.0), (-41.5, 32.2, -11.0), (-46.5, 31.5, -9.0), (-41.5, 34.0, -4.0), (-41.5, 31.5, -9.0), (-46.5, 36.0, -4.0), (-46.5, 37.5, -11.0), (-41.5, 36.0, -4.0), (-46.5, 37.5, -9.0), (-46.5, 36.5, -11.0), (-46.5, 38.5, -9.0), (-41.5, 36.5, -11.0), (-41.5, 37.5, -9.0), (-46.5, 37.8, -11.0), (-41.5, 38.5, -9.0), (-41.5, 37.5, -11.0), (-41.5, 37.8, -11.0), (40.09, 31.54, -1.0), (-47.91, 31.54, -1.0), (-41.5, -37.5, -9.0), (46.5, -37.5, -9.0), (46.5, 32.5, -9.0), (-41.5, 32.5, -9.0), (17.48, -13.17, 2.0), (15.54, -13.17, 2.0), (15.54, -11.5, 2.0), (19.24, 26.87, 2.0), (19.24, 25.83, 2.0), (12.42, 25.83, 2.0), (12.42, 26.87, 2.0), (14.66, -10.12, 2.0), (14.66, -13.17, 2.0), (12.42, -13.17, 2.0), (12.42, -14.21, 2.0), (14.66, -14.21, 2.0), (14.66, -14.98, 2.0), (15.54, -14.98, 2.0), (15.54, -14.21, 2.0), (19.33, -14.21, 2.0), (19.33, -13.76, 2.0), (15.11, -10.12, 2.0), (13.78, 13.45, 2.0), (14.18, 13.11, 2.0), (14.55, 12.81, 2.0), (14.9, 12.54, 2.0), (15.23, 12.31, 2.0), (15.53, 12.11, 2.0), (15.82, 11.95, 2.0), (16.11, 11.82, 2.0), (16.38, 11.72, 2.0), (16.65, 11.65, 2.0), (16.92, 11.61, 2.0), (17.2, 11.59, 2.0), (17.5, 11.61, 2.0), (17.79, 11.67, 2.0), (18.06, 11.75, 2.0), (18.31, 11.87, 2.0), (18.53, 12.03, 2.0), (18.73, 12.2, 2.0), (18.91, 12.41, 2.0), (19.05, 12.64, 2.0), (19.17, 12.9, 2.0), (19.25, 13.18, 2.0), (19.31, 13.47, 2.0), (19.33, 13.79, 2.0), (19.32, 13.94, 2.0), (19.31, 14.08, 2.0), (19.29, 14.22, 2.0), (19.25, 14.36, 2.0), (19.21, 14.5, 2.0), (19.17, 14.64, 2.0), (19.11, 14.78, 2.0), (19.04, 14.92, 2.0), (18.96, 15.06, 2.0), (18.88, 15.21, 2.0), (18.78, 15.35, 2.0), (18.68, 15.49, 2.0), (17.45, 15.49, 2.0), (17.61, 15.35, 2.0), (17.76, 15.21, 2.0), (17.88, 15.07, 2.0), (17.99, 14.93, 2.0), (18.09, 14.79, 2.0), (18.17, 14.66, 2.0), (18.23, 14.52, 2.0), (18.28, 14.39, 2.0), (18.32, 14.26, 2.0), (18.35, 14.13, 2.0), (18.36, 13.99, 2.0), (18.37, 13.87, 2.0), (18.35, 13.69, 2.0), (18.32, 13.53, 2.0), (18.27, 13.37, 2.0), (18.2, 13.23, 2.0), (18.11, 13.1, 2.0), (18.01, 12.98, 2.0), (17.89, 12.88, 2.0), (17.75, 12.79, 2.0), (17.6, 12.72, 2.0), (17.44, 12.67, 2.0), (17.27, 12.64, 2.0), (17.09, 12.63, 2.0), (16.95, 12.63, 2.0), (16.82, 12.64, 2.0), (16.69, 12.66, 2.0), (16.58, 12.68, 2.0), (16.46, 12.72, 2.0), (16.35, 12.75, 2.0), (16.23, 12.8, 2.0), (16.12, 12.85, 2.0), (16.0, 12.91, 2.0), (15.88, 12.98, 2.0), (15.76, 13.05, 2.0), (15.63, 13.14, 2.0), (15.37, 13.3, 2.0), (15.11, 13.48, 2.0), (14.84, 13.67, 2.0), (14.57, 13.88, 2.0), (14.3, 14.1, 2.0), (14.03, 14.32, 2.0), (13.75, 14.55, 2.0), (13.48, 14.78, 2.0), (13.22, 15.0, 2.0), (12.97, 15.22, 2.0), (12.72, 15.44, 2.0), (12.49, 15.64, 2.0), (12.42, 15.64, 2.0), (12.42, 11.08, 2.0), (13.35, 11.08, 2.0), (13.35, 13.83, 2.0), (12.39, -24.54, 2.0), (12.37, -24.68, 2.0), (12.35, -24.82, 2.0), (12.34, -24.97, 2.0), (12.33, -25.12, 2.0), (12.33, -25.27, 2.0), (12.34, -25.6, 2.0), (12.4, -25.92, 2.0), (12.49, -26.22, 2.0), (12.61, -26.49, 2.0), (12.76, -26.74, 2.0), (12.94, -26.96, 2.0), (13.15, -27.16, 2.0), (13.38, -27.32, 2.0), (13.63, -27.45, 2.0), (13.91, -27.55, 2.0), (14.2, -27.61, 2.0), (14.51, -27.63, 2.0), (14.81, -27.61, 2.0), (15.11, -27.55, 2.0), (15.38, -27.45, 2.0), (15.64, -27.31, 2.0), (15.87, -27.14, 2.0), (16.08, -26.93, 2.0), (16.26, -26.69, 2.0), (16.41, -26.41, 2.0), (16.53, -26.1, 2.0), (16.61, -25.77, 2.0), (16.65, -25.4, 2.0), (16.65, -25.01, 2.0), (18.36, -25.01, 2.0), (18.36, -27.27, 2.0), (19.24, -27.27, 2.0), (19.24, -24.07, 2.0), (15.69, -24.07, 2.0), (15.75, -24.45, 2.0), (15.78, -24.8, 2.0), (15.77, -25.13, 2.0), (15.73, -25.43, 2.0), (15.65, -25.69, 2.0), (15.55, -25.92, 2.0), (15.42, -26.12, 2.0), (15.26, -26.29, 2.0), (15.09, -26.42, 2.0), (14.9, -26.52, 2.0), (14.7, -26.57, 2.0), (14.49, -26.59, 2.0), (14.32, -26.58, 2.0), (14.16, -26.54, 2.0), (14.01, -26.47, 2.0), (13.87, -26.39, 2.0), (13.74, -26.28, 2.0), (13.62, -26.15, 2.0), (13.51, -26.01, 2.0), (13.43, -25.85, 2.0), (13.35, -25.68, 2.0), (13.3, -25.5, 2.0), (13.27, -25.3, 2.0), (13.26, -25.1, 2.0), (13.26, -24.97, 2.0), (13.27, -24.84, 2.0), (13.29, -24.71, 2.0), (13.31, -24.58, 2.0), (13.34, -24.44, 2.0), (13.38, -24.31, 2.0), (13.43, -24.18, 2.0), (13.48, -24.05, 2.0), (13.54, -23.92, 2.0), (13.6, -23.79, 2.0), (13.68, -23.66, 2.0), (13.76, -23.53, 2.0), (12.75, -23.53, 2.0), (12.67, -23.68, 2.0), (12.61, -23.83, 2.0), (12.55, -23.98, 2.0), (12.5, -24.12, 2.0), (12.46, -24.26, 2.0), (12.42, -24.4, 2.0), (19.2, 1.712, 2.0), (19.16, 1.821, 2.0), (19.13, 1.928, 2.0), (19.08, 2.036, 2.0), (19.04, 2.144, 2.0), (18.11, 2.144, 2.0), (18.16, 2.023, 2.0), (18.2, 1.908, 2.0), (18.24, 1.798, 2.0), (18.27, 1.692, 2.0), (18.3, 1.59, 2.0), (18.33, 1.491, 2.0), (18.35, 1.395, 2.0), (18.37, 1.299, 2.0), (18.38, 1.205, 2.0), (18.39, 1.11, 2.0), (18.39, 1.015, 2.0), (18.4, 0.9181, 2.0), (18.39, 0.7337, 2.0), (18.36, 0.5615, 2.0), (18.32, 0.4022, 2.0), (18.27, 0.2566, 2.0), (18.2, 0.1253, 2.0), (18.12, 0.009208, 2.0), (18.03, -0.09107, 2.0), (17.92, -0.1748, 2.0), (17.8, -0.2411, 2.0), (17.67, -0.2894, 2.0), (17.53, -0.319, 2.0), (17.38, -0.329, 2.0), (17.23, -0.3191, 2.0), (17.09, -0.2893, 2.0), (16.96, -0.2398, 2.0), (16.84, -0.1705, 2.0), (16.74, -0.08128, 2.0), (16.65, 0.0277, 2.0), (16.57, 0.1565, 2.0), (16.5, 0.3051, 2.0), (16.45, 0.4735, 2.0), (16.42, 0.6618, 2.0), (16.39, 0.8699, 2.0), (16.39, 1.098, 2.0), (15.49, 1.098, 2.0), (15.49, 0.852, 2.0), (15.46, 0.6275, 2.0), (15.42, 0.4242, 2.0), (15.36, 0.2421, 2.0), (15.28, 0.0813, 2.0), (15.19, -0.05817, 2.0), (15.07, -0.1763, 2.0), (14.95, -0.273, 2.0), (14.81, -0.3483, 2.0), (14.67, -0.4021, 2.0), (14.51, -0.4344, 2.0), (14.35, -0.4452, 2.0), (14.19, -0.4359, 2.0), (14.04, -0.4083, 2.0), (13.9, -0.3632, 2.0), (13.77, -0.3012, 2.0), (13.65, -0.2231, 2.0), (13.55, -0.1295, 2.0), (13.46, -0.02118, 2.0), (13.39, 0.1012, 2.0), (13.33, 0.2369, 2.0), (13.29, 0.3853, 2.0), (13.26, 0.5457, 2.0), (13.26, 0.7173, 2.0), (13.26, 0.8494, 2.0), (13.27, 0.9816, 2.0), (13.29, 1.114, 2.0), (13.31, 1.246, 2.0), (13.34, 1.379, 2.0), (13.38, 1.513, 2.0), (13.43, 1.646, 2.0), (13.48, 1.78, 2.0), (13.55, 1.915, 2.0), (13.62, 2.051, 2.0), (13.69, 2.187, 2.0), (13.78, 2.324, 2.0), (12.72, 2.324, 2.0), (12.66, 2.194, 2.0), (12.6, 2.065, 2.0), (12.55, 1.936, 2.0), (12.5, 1.807, 2.0), (12.46, 1.678, 2.0), (12.43, 1.55, 2.0), (12.4, 1.422, 2.0), (12.37, 1.294, 2.0), (12.35, 1.167, 2.0), (12.34, 1.041, 2.0), (12.33, 0.9158, 2.0), (12.33, 0.7912, 2.0), (12.34, 0.4668, 2.0), (12.39, 0.1606, 2.0), (12.48, -0.1255, 2.0), (12.59, -0.3896, 2.0), (12.73, -0.6298, 2.0), (12.9, -0.8442, 2.0), (13.1, -1.031, 2.0), (13.32, -1.188, 2.0), (13.56, -1.313, 2.0), (13.82, -1.405, 2.0), (14.1, -1.462, 2.0), (14.4, -1.481, 2.0), (14.57, -1.474, 2.0), (14.74, -1.454, 2.0), (14.91, -1.42, 2.0), (15.08, -1.372, 2.0), (15.24, -1.31, 2.0), (15.39, -1.233, 2.0), (15.53, -1.14, 2.0), (15.66, -1.033, 2.0), (15.77, -0.9102, 2.0), (15.87, -0.7715, 2.0), (15.95, -0.6166, 2.0), (16.02, -0.4452, 2.0), (16.1, -0.601, 2.0), (16.19, -0.7408, 2.0), (16.29, -0.8653, 2.0), (16.39, -0.9748, 2.0), (16.5, -1.07, 2.0), (16.62, -1.151, 2.0), (16.75, -1.218, 2.0), (16.89, -1.272, 2.0), (17.03, -1.313, 2.0), (17.19, -1.342, 2.0), (17.36, -1.359, 2.0), (17.55, -1.365, 2.0), (17.81, -1.347, 2.0), (18.05, -1.297, 2.0), (18.28, -1.214, 2.0), (18.49, -1.1, 2.0), (18.67, -0.9573, 2.0), (18.84, -0.7861, 2.0), (18.98, -0.5879, 2.0), (19.1, -0.3642, 2.0), (19.2, -0.1163, 2.0), (19.27, 0.1545, 2.0), (19.31, 0.4469, 2.0), (19.33, 0.7595, 2.0), (19.32, 0.8917, 2.0), (19.32, 1.019, 2.0), (19.31, 1.142, 2.0), (19.29, 1.262, 2.0), (19.28, 1.378, 2.0), (19.26, 1.491, 2.0), (19.23, 1.603, 2.0), (17.48, -13.17, 0.5), (15.54, -13.17, 0.5), (15.54, -11.5, 0.5), (19.24, 26.87, 0.5), (19.24, 25.83, 0.5), (12.42, 25.83, 0.5), (12.42, 26.87, 0.5), (14.66, -10.12, 0.5), (14.66, -13.17, 0.5), (12.42, -13.17, 0.5), (12.42, -14.21, 0.5), (14.66, -14.21, 0.5), (14.66, -14.98, 0.5), (15.54, -14.98, 0.5), (15.54, -14.21, 0.5), (19.33, -14.21, 0.5), (19.33, -13.76, 0.5), (15.11, -10.12, 0.5), (13.78, 13.45, 0.5), (14.18, 13.11, 0.5), (14.55, 12.81, 0.5), (14.9, 12.54, 0.5), (15.23, 12.31, 0.5), (15.53, 12.11, 0.5), (15.82, 11.95, 0.5), (16.11, 11.82, 0.5), (16.38, 11.72, 0.5), (16.65, 11.65, 0.5), (16.92, 11.61, 0.5), (17.2, 11.59, 0.5), (17.5, 11.61, 0.5), (17.79, 11.67, 0.5), (18.06, 11.75, 0.5), (18.31, 11.87, 0.5), (18.53, 12.03, 0.5), (18.73, 12.2, 0.5), (18.91, 12.41, 0.5), (19.05, 12.64, 0.5), (19.17, 12.9, 0.5), (19.25, 13.18, 0.5), (19.31, 13.47, 0.5), (19.33, 13.79, 0.5), (19.32, 13.94, 0.5), (19.31, 14.08, 0.5), (19.29, 14.22, 0.5), (19.25, 14.36, 0.5), (19.21, 14.5, 0.5), (19.17, 14.64, 0.5), (19.11, 14.78, 0.5), (19.04, 14.92, 0.5), (18.96, 15.06, 0.5), (18.88, 15.21, 0.5), (18.78, 15.35, 0.5), (18.68, 15.49, 0.5), (17.45, 15.49, 0.5), (17.61, 15.35, 0.5), (17.76, 15.21, 0.5), (17.88, 15.07, 0.5), (17.99, 14.93, 0.5), (18.09, 14.79, 0.5), (18.17, 14.66, 0.5), (18.23, 14.52, 0.5), (18.28, 14.39, 0.5), (18.32, 14.26, 0.5), (18.35, 14.13, 0.5), (18.36, 13.99, 0.5), (18.37, 13.87, 0.5), (18.35, 13.69, 0.5), (18.32, 13.53, 0.5), (18.27, 13.37, 0.5), (18.2, 13.23, 0.5), (18.11, 13.1, 0.5), (18.01, 12.98, 0.5), (17.89, 12.88, 0.5), (17.75, 12.79, 0.5), (17.6, 12.72, 0.5), (17.44, 12.67, 0.5), (17.27, 12.64, 0.5), (17.09, 12.63, 0.5), (16.95, 12.63, 0.5), (16.82, 12.64, 0.5), (16.69, 12.66, 0.5), (16.58, 12.68, 0.5), (16.46, 12.72, 0.5), (16.35, 12.75, 0.5), (16.23, 12.8, 0.5), (16.12, 12.85, 0.5), (16.0, 12.91, 0.5), (15.88, 12.98, 0.5), (15.76, 13.05, 0.5), (15.63, 13.14, 0.5), (15.37, 13.3, 0.5), (15.11, 13.48, 0.5), (14.84, 13.67, 0.5), (14.57, 13.88, 0.5), (14.3, 14.1, 0.5), (14.03, 14.32, 0.5), (13.75, 14.55, 0.5), (13.48, 14.78, 0.5), (13.22, 15.0, 0.5), (12.97, 15.22, 0.5), (12.72, 15.44, 0.5), (12.49, 15.64, 0.5), (12.42, 15.64, 0.5), (12.42, 11.08, 0.5), (13.35, 11.08, 0.5), (13.35, 13.83, 0.5), (12.39, -24.54, 0.5), (12.37, -24.68, 0.5), (12.35, -24.82, 0.5), (12.34, -24.97, 0.5), (12.33, -25.12, 0.5), (12.33, -25.27, 0.5), (12.34, -25.6, 0.5), (12.4, -25.92, 0.5), (12.49, -26.22, 0.5), (12.61, -26.49, 0.5), (12.76, -26.74, 0.5), (12.94, -26.96, 0.5), (13.15, -27.16, 0.5), (13.38, -27.32, 0.5), (13.63, -27.45, 0.5), (13.91, -27.55, 0.5), (14.2, -27.61, 0.5), (14.51, -27.63, 0.5), (14.81, -27.61, 0.5), (15.11, -27.55, 0.5), (15.38, -27.45, 0.5), (15.64, -27.31, 0.5), (15.87, -27.14, 0.5), (16.08, -26.93, 0.5), (16.26, -26.69, 0.5), (16.41, -26.41, 0.5), (16.53, -26.1, 0.5), (16.61, -25.77, 0.5), (16.65, -25.4, 0.5), (16.65, -25.01, 0.5), (18.36, -25.01, 0.5), (18.36, -27.27, 0.5), (19.24, -27.27, 0.5), (19.24, -24.07, 0.5), (15.69, -24.07, 0.5), (15.75, -24.45, 0.5), (15.78, -24.8, 0.5), (15.77, -25.13, 0.5), (15.73, -25.43, 0.5), (15.65, -25.69, 0.5), (15.55, -25.92, 0.5), (15.42, -26.12, 0.5), (15.26, -26.29, 0.5), (15.09, -26.42, 0.5), (14.9, -26.52, 0.5), (14.7, -26.57, 0.5), (14.49, -26.59, 0.5), (14.32, -26.58, 0.5), (14.16, -26.54, 0.5), (14.01, -26.47, 0.5), (13.87, -26.39, 0.5), (13.74, -26.28, 0.5), (13.62, -26.15, 0.5), (13.51, -26.01, 0.5), (13.43, -25.85, 0.5), (13.35, -25.68, 0.5), (13.3, -25.5, 0.5), (13.27, -25.3, 0.5), (13.26, -25.1, 0.5), (13.26, -24.97, 0.5), (13.27, -24.84, 0.5), (13.29, -24.71, 0.5), (13.31, -24.58, 0.5), (13.34, -24.44, 0.5), (13.38, -24.31, 0.5), (13.43, -24.18, 0.5), (13.48, -24.05, 0.5), (13.54, -23.92, 0.5), (13.6, -23.79, 0.5), (13.68, -23.66, 0.5), (13.76, -23.53, 0.5), (12.75, -23.53, 0.5), (12.67, -23.68, 0.5), (12.61, -23.83, 0.5), (12.55, -23.98, 0.5), (12.5, -24.12, 0.5), (12.46, -24.26, 0.5), (12.42, -24.4, 0.5), (19.2, 1.712, 0.5), (19.16, 1.821, 0.5), (19.13, 1.928, 0.5), (19.08, 2.036, 0.5), (19.04, 2.144, 0.5), (18.11, 2.144, 0.5), (18.16, 2.023, 0.5), (18.2, 1.908, 0.5), (18.24, 1.798, 0.5), (18.27, 1.692, 0.5), (18.3, 1.59, 0.5), (18.33, 1.491, 0.5), (18.35, 1.395, 0.5), (18.37, 1.299, 0.5), (18.38, 1.205, 0.5), (18.39, 1.11, 0.5), (18.39, 1.015, 0.5), (18.4, 0.9181, 0.5), (18.39, 0.7337, 0.5), (18.36, 0.5615, 0.5), (18.32, 0.4022, 0.5), (18.27, 0.2566, 0.5), (18.2, 0.1253, 0.5), (18.12, 0.009208, 0.5), (18.03, -0.09107, 0.5), (17.92, -0.1748, 0.5), (17.8, -0.2411, 0.5), (17.67, -0.2894, 0.5), (17.53, -0.319, 0.5), (17.38, -0.329, 0.5), (17.23, -0.3191, 0.5), (17.09, -0.2893, 0.5), (16.96, -0.2398, 0.5), (16.84, -0.1705, 0.5), (16.74, -0.08128, 0.5), (16.65, 0.0277, 0.5), (16.57, 0.1565, 0.5), (16.5, 0.3051, 0.5), (16.45, 0.4735, 0.5), (16.42, 0.6618, 0.5), (16.39, 0.8699, 0.5), (16.39, 1.098, 0.5), (15.49, 1.098, 0.5), (15.49, 0.852, 0.5), (15.46, 0.6275, 0.5), (15.42, 0.4242, 0.5), (15.36, 0.2421, 0.5), (15.28, 0.0813, 0.5), (15.19, -0.05817, 0.5), (15.07, -0.1763, 0.5), (14.95, -0.273, 0.5), (14.81, -0.3483, 0.5), (14.67, -0.4021, 0.5), (14.51, -0.4344, 0.5), (14.35, -0.4452, 0.5), (14.19, -0.4359, 0.5), (14.04, -0.4083, 0.5), (13.9, -0.3632, 0.5), (13.77, -0.3012, 0.5), (13.65, -0.2231, 0.5), (13.55, -0.1295, 0.5), (13.46, -0.02118, 0.5), (13.39, 0.1012, 0.5), (13.33, 0.2369, 0.5), (13.29, 0.3853, 0.5), (13.26, 0.5457, 0.5), (13.26, 0.7173, 0.5), (13.26, 0.8494, 0.5), (13.27, 0.9816, 0.5), (13.29, 1.114, 0.5), (13.31, 1.246, 0.5), (13.34, 1.379, 0.5), (13.38, 1.513, 0.5), (13.43, 1.646, 0.5), (13.48, 1.78, 0.5), (13.55, 1.915, 0.5), (13.62, 2.051, 0.5), (13.69, 2.187, 0.5), (13.78, 2.324, 0.5), (12.72, 2.324, 0.5), (12.66, 2.194, 0.5), (12.6, 2.065, 0.5), (12.55, 1.936, 0.5), (12.5, 1.807, 0.5), (12.46, 1.678, 0.5), (12.43, 1.55, 0.5), (12.4, 1.422, 0.5), (12.37, 1.294, 0.5), (12.35, 1.167, 0.5), (12.34, 1.041, 0.5), (12.33, 0.9158, 0.5), (12.33, 0.7912, 0.5), (12.34, 0.4668, 0.5), (12.39, 0.1606, 0.5), (12.48, -0.1255, 0.5), (12.59, -0.3896, 0.5), (12.73, -0.6298, 0.5), (12.9, -0.8442, 0.5), (13.1, -1.031, 0.5), (13.32, -1.188, 0.5), (13.56, -1.313, 0.5), (13.82, -1.405, 0.5), (14.1, -1.462, 0.5), (14.4, -1.481, 0.5), (14.57, -1.474, 0.5), (14.74, -1.454, 0.5), (14.91, -1.42, 0.5), (15.08, -1.372, 0.5), (15.24, -1.31, 0.5), (15.39, -1.233, 0.5), (15.53, -1.14, 0.5), (15.66, -1.033, 0.5), (15.77, -0.9102, 0.5), (15.87, -0.7715, 0.5), (15.95, -0.6166, 0.5), (16.02, -0.4452, 0.5), (16.1, -0.601, 0.5), (16.19, -0.7408, 0.5), (16.29, -0.8653, 0.5), (16.39, -0.9748, 0.5), (16.5, -1.07, 0.5), (16.62, -1.151, 0.5), (16.75, -1.218, 0.5), (16.89, -1.272, 0.5), (17.03, -1.313, 0.5), (17.19, -1.342, 0.5), (17.36, -1.359, 0.5), (17.55, -1.365, 0.5), (17.81, -1.347, 0.5), (18.05, -1.297, 0.5), (18.28, -1.214, 0.5), (18.49, -1.1, 0.5), (18.67, -0.9573, 0.5), (18.84, -0.7861, 0.5), (18.98, -0.5879, 0.5), (19.1, -0.3642, 0.5), (19.2, -0.1163, 0.5), (19.27, 0.1545, 0.5), (19.31, 0.4469, 0.5), (19.33, 0.7595, 0.5), (19.32, 0.8917, 0.5), (19.32, 1.019, 0.5), (19.31, 1.142, 0.5), (19.29, 1.262, 0.5), (19.28, 1.378, 0.5), (19.26, 1.491, 0.5), (19.23, 1.603, 0.5), (-49.0, 37.94, -1.0), (-47.94, 39.0, -1.0), (47.94, 39.0, -1.0), (49.0, 37.94, -1.0), (49.0, 37.94, 2.0), (47.94, 39.0, 2.0), (47.95, 38.86, 2.0), (48.19, 38.31, 2.0), (48.35, 38.16, 2.0), (-47.94, 39.0, 2.0), (-49.0, 37.94, 2.0), (47.94, -39.0, 2.0), (49.0, -37.94, 2.0), (48.19, -38.31, 2.0), (48.05, -38.52, 2.0), (47.95, -38.86, 2.0), (49.0, -37.94, -1.0), (47.94, -39.0, -1.0), (48.07, -38.5, -1.0), (-47.94, -39.0, -1.0), (-49.0, -37.94, -1.0), (-48.07, -38.5, -1.0), (-49.0, -37.94, 2.0), (-47.94, -39.0, 2.0)], [], [(895, 896, 904, 908, 10, 11, 12, 13, 14, 15, 16, 17, 18, 19, 20, 21, 22, 23, 24, 25, 26, 27, 28, 5), (50, 51, 52, 53, 54, 55, 56, 57, 58, 59, 898, 897, 901, 902, 914, 915, 903, 907), (6, 222, 5, 28, 29), (8, 6, 29, 30), (30, 31, 4, 223, 8), (897, 894, 893, 901), (60, 234, 231, 269, 899, 898, 59), (68, 340, 339, 338, 337, 336, 335, 412, 411, 410, 409, 408, 407, 406, 405, 404, 403, 402, 401, 400, 399, 398, 397, 396, 395, 394, 393, 392, 391, 390, 389, 388, 387, 386, 385, 384, 383, 382, 381, 380, 379, 378, 377, 376, 375, 374, 373, 372, 371, 370, 369, 368, 906, 905, 244, 243, 242, 241, 240, 239, 238, 67, 52, 51), (50, 907, 906, 368, 367, 366, 365, 364, 363, 362, 361, 360, 359, 358, 357, 356, 355, 354, 353, 352, 351, 350, 349, 348, 347, 346, 345, 344, 343, 342, 341, 340, 68, 69), (71, 73, 910, 909, 911, 913, 77, 79, 75), (71, 75, 76, 77, 913, 912, 49, 78, 72), (80, 11, 10, 72), (12, 11, 80, 81), (82, 13, 12, 81), (13, 82, 83, 46, 45, 84, 85, 14), (86, 15, 14, 85), (16, 15, 86, 87), (88, 17, 16, 87), (18, 17, 88, 89, 42, 41, 90, 91), (92, 19, 18, 91), (20, 19, 92, 93), (94, 21, 20, 93), (22, 21, 94, 95, 38, 37, 96, 97), (22, 97, 98, 23), (99, 24, 23, 98), (100, 25, 24, 99), (26, 25, 100, 101, 34, 33, 102, 103), (26, 103, 104, 27), (29, 28, 27, 104), (60, 59, 30, 29), (32, 31, 30, 105), (102, 33, 32, 105), (106, 35, 34, 101), (36, 35, 106, 107), (96, 37, 36, 107), (108, 39, 38, 95), (40, 39, 108, 109), (90, 41, 40, 109), (110, 43, 42, 89), (111, 44, 43, 110), (84, 45, 44, 111), (46, 83, 112, 47), (113, 48, 47, 112), (78, 49, 48, 113), (51, 50, 113, 112), (53, 52, 111, 110), (55, 54, 109, 108), (57, 56, 107, 106), (59, 58, 105, 30), (50, 69, 80, 113), (61, 60, 29, 104), (58, 61, 104, 105), (62, 57, 106, 99), (63, 62, 99, 98), (56, 63, 98, 107), (64, 55, 108, 93), (65, 64, 93, 92), (54, 65, 92, 109), (66, 53, 110, 87), (67, 66, 87, 86), (52, 67, 86, 111), (68, 51, 112, 81), (69, 68, 81, 80), (72, 78, 113, 80), (83, 82, 81, 112), (85, 84, 111, 86), (89, 88, 87, 110), (91, 90, 109, 92), (95, 94, 93, 108), (97, 96, 107, 98), (101, 100, 99, 106), (103, 102, 105, 104), (0, 114, 115, 116, 222, 1), (0, 7, 222, 116, 117, 114), (118, 223, 3, 2, 119, 120), (118, 121, 119, 2, 9, 223), (122, 74, 73, 71, 123, 124), (70, 74, 122, 125, 123, 71), (77, 126, 127, 128, 75, 79), (77, 76, 75, 128, 129, 126), (130, 131, 132), (133, 130, 132), (134, 131, 130), (132, 131, 135), (133, 132, 126), (136, 130, 133), (130, 136, 134), (131, 134, 137), (135, 138, 132), (137, 135, 131), (126, 129, 133), (126, 132, 224), (133, 139, 136), (134, 136, 139), (140, 137, 134), (138, 135, 137), (224, 132, 138), (129, 141, 133), (224, 127, 126), (139, 133, 141), (127, 224, 134, 139), (134, 224, 140), (137, 140, 138), (138, 140, 224), (129, 144, 142, 141), (141, 143, 139), (127, 139, 143), (142, 145, 141), (143, 141, 145), (128, 127, 143), (144, 129, 128), (142, 144, 146), (147, 145, 142), (145, 147, 143), (143, 148, 128), (128, 148, 144), (146, 149, 142), (150, 146, 144), (142, 151, 147), (143, 147, 148), (144, 148, 150), (149, 146, 150), (151, 142, 149), (147, 151, 148), (152, 150, 148), (150, 152, 149), (149, 152, 151), (148, 151, 152), (153, 154, 155), (156, 153, 155), (157, 154, 153), (155, 154, 158), (156, 155, 123), (159, 153, 156), (153, 159, 157), (154, 157, 160), (158, 161, 155), (160, 158, 154), (123, 125, 156), (123, 155, 225), (156, 162, 159), (157, 159, 162), (163, 160, 157), (161, 158, 160), (225, 155, 161), (125, 164, 156), (225, 124, 123), (162, 156, 164), (124, 225, 157, 162), (157, 225, 163), (160, 163, 161), (161, 163, 225), (125, 167, 165, 164), (164, 166, 162), (124, 162, 166), (165, 168, 164), (166, 164, 168), (122, 124, 166), (167, 125, 122), (165, 167, 169), (170, 168, 165), (168, 170, 166), (166, 171, 122), (122, 171, 167), (169, 172, 165), (173, 169, 167), (165, 174, 170), (166, 170, 171), (167, 171, 173), (172, 169, 173), (174, 165, 172), (170, 174, 171), (175, 173, 171), (173, 175, 172), (172, 175, 174), (171, 174, 175), (176, 177, 178), (179, 176, 178), (180, 177, 176), (178, 177, 181), (179, 178, 116), (182, 176, 179), (176, 182, 180), (177, 180, 183), (181, 184, 178), (183, 181, 177), (116, 115, 179), (116, 178, 226), (179, 185, 182), (180, 182, 185), (186, 183, 180), (184, 181, 183), (226, 178, 184), (115, 187, 179), (226, 117, 116), (185, 179, 187), (117, 226, 180, 185), (180, 226, 186), (183, 186, 184), (184, 186, 226), (115, 190, 188, 187), (187, 189, 185), (117, 185, 189), (188, 191, 187), (189, 187, 191), (114, 117, 189), (190, 115, 114), (188, 190, 192), (193, 191, 188), (191, 193, 189), (189, 194, 114), (114, 194, 190), (192, 195, 188), (196, 192, 190), (188, 197, 193), (189, 193, 194), (190, 194, 196), (195, 192, 196), (197, 188, 195), (193, 197, 194), (198, 196, 194), (196, 198, 195), (195, 198, 197), (194, 197, 198), (199, 200, 201), (202, 199, 201), (203, 200, 199), (201, 200, 204), (202, 201, 118), (205, 199, 202), (199, 205, 203), (200, 203, 206), (204, 207, 201), (206, 204, 200), (118, 120, 202), (118, 201, 227), (202, 208, 205), (203, 205, 208), (209, 206, 203), (207, 204, 206), (227, 201, 207), (120, 210, 202), (227, 121, 118), (208, 202, 210), (121, 227, 203, 208), (203, 227, 209), (206, 209, 207), (207, 209, 227), (120, 213, 211, 210), (210, 212, 208), (121, 208, 212), (211, 214, 210), (212, 210, 214), (119, 121, 212), (213, 120, 119), (211, 213, 215), (216, 214, 211), (214, 216, 212), (212, 217, 119), (119, 217, 213), (215, 218, 211), (219, 215, 213), (211, 220, 216), (212, 216, 217), (213, 217, 219), (218, 215, 219), (220, 211, 218), (216, 220, 217), (221, 219, 217), (219, 221, 218), (218, 221, 220), (217, 220, 221), (892, 4, 31, 32, 33, 34, 35, 36, 37, 38, 39, 40, 41, 42, 43, 44, 45, 46, 47, 48, 49, 912, 914, 902), (1, 222, 6, 8, 223, 9, 2), (70, 71, 72, 10, 908, 910, 73, 74), (64, 504, 503, 502, 501, 500, 499, 498, 497, 496, 495, 494, 493, 492, 491, 490, 489, 488, 487, 486, 485, 484, 483, 482, 481, 480, 479, 478, 477, 476, 475, 474, 473, 472, 471, 470, 469, 468, 467, 466, 465, 464, 463, 462, 461, 460, 459, 458, 457, 456, 455, 454, 453, 452, 451, 450, 449, 448, 447, 446, 445, 444, 443, 442, 441, 440, 439, 438, 437, 436, 435, 434, 433, 432, 431, 430, 429, 428, 427, 426, 425, 424, 423, 422, 421, 420, 419, 418, 417, 416, 415, 414, 413, 559, 558, 557, 556, 555, 554, 553, 552, 900, 899, 269, 268, 267, 266, 265, 264, 263, 262, 261, 260, 259, 258, 257, 256, 255, 254, 253, 252, 251, 250, 249, 248, 247, 246, 334, 333, 332, 331, 62, 63, 56, 55), (909, 903, 915, 911), (62, 331, 330, 329, 328, 327, 326, 325, 324, 323, 322, 321, 320, 319, 318, 317, 316, 315, 314, 313, 312, 311, 310, 309, 308, 307, 306, 305, 304, 303, 302, 301, 300, 299, 298, 297, 296, 295, 294, 293, 292, 291, 290, 289, 288, 287, 286, 285, 284, 283, 282, 281, 280, 279, 278, 277, 276, 275, 274, 273, 272, 271, 270, 269, 231, 232, 233, 234, 60, 61, 58, 57), (67, 238, 237, 236, 235, 245, 244, 905, 904, 896, 900, 552, 551, 550, 549, 548, 547, 546, 545, 544, 543, 542, 541, 540, 539, 538, 537, 536, 535, 534, 533, 532, 531, 530, 529, 528, 527, 526, 525, 524, 523, 522, 521, 520, 519, 518, 517, 516, 515, 514, 513, 512, 511, 510, 509, 508, 507, 506, 505, 504, 64, 65, 54, 53, 66), (355, 356, 688, 687), (459, 460, 792, 791), (250, 251, 583, 582), (354, 355, 687, 686), (228, 230, 229), (458, 459, 791, 790), (249, 250, 582, 581), (566, 565, 564, 563), (602, 603, 604, 605, 606, 607, 608, 609, 610, 611, 612, 613, 614, 615, 616, 617, 618, 619, 620, 621, 622, 623, 624, 625, 626, 627, 628, 629, 630, 631, 632, 633, 634, 635, 636, 637, 638, 639, 640, 641, 642, 643, 644, 645, 646, 647, 648, 649, 650, 651, 652, 653, 654, 655, 656, 657, 658, 659, 660, 661, 662, 663, 664, 665, 666, 578, 579, 580, 581, 582, 583, 584, 585, 586, 587, 588, 589, 590, 591, 592, 593, 594, 595, 596, 597, 598, 599, 600, 601), (885, 886, 887, 888, 889, 890, 891, 745, 746, 747, 748, 749, 750, 751, 752, 753, 754, 755, 756, 757, 758, 759, 760, 761, 762, 763, 764, 765, 766, 767, 768, 769, 770, 771, 772, 773, 774, 775, 776, 777, 778, 779, 780, 781, 782, 783, 784, 785, 786, 787, 788, 789, 790, 791, 792, 793, 794, 795, 796, 797, 798, 799, 800, 801, 802, 803, 804, 805, 806, 807, 808, 809, 810, 811, 812, 813, 814, 815, 816, 817, 818, 819, 820, 821, 822, 823, 824, 825, 826, 827, 828, 829, 830, 831, 832, 833, 834, 835, 836, 837, 838, 839, 840, 841, 842, 843, 844, 845, 846, 847, 848, 849, 850, 851, 852, 853, 854, 855, 856, 857, 858, 859, 860, 861, 862, 863, 864, 865, 866, 867, 868, 869, 870, 871, 872, 873, 874, 875, 876, 877, 878, 879, 880, 881, 882, 883, 884), (577, 567, 568, 561, 562, 560, 576), (560, 561, 568, 569, 570, 571, 572, 573, 574, 575, 576), (701, 702, 703, 704, 705, 706, 707, 708, 709, 710, 711, 712, 713, 714, 715, 716, 717, 718, 719, 720, 721, 722, 723, 724, 725, 726, 727, 728, 729, 730, 731, 732, 733, 734, 735, 736, 737, 738, 739, 740, 741, 742, 743, 744, 667, 668, 669, 670, 671, 672, 673, 674, 675, 676, 677, 678, 679, 680, 681, 682, 683, 684, 685, 686, 687, 688, 689, 690, 691, 692, 693, 694, 695, 696, 697, 698, 699, 700), (251, 252, 584, 583), (460, 461, 793, 792), (356, 357, 689, 688), (252, 253, 585, 584), (461, 462, 794, 793), (357, 358, 690, 689), (253, 254, 586, 585), (462, 463, 795, 794), (358, 359, 691, 690), (254, 255, 587, 586), (463, 464, 796, 795), (359, 360, 692, 691), (255, 256, 588, 587), (464, 465, 797, 796), (360, 361, 693, 692), (256, 257, 589, 588), (465, 466, 798, 797), (361, 362, 694, 693), (257, 258, 590, 589), (466, 467, 799, 798), (362, 363, 695, 694), (258, 259, 591, 590), (467, 468, 800, 799), (363, 364, 696, 695), (259, 260, 592, 591), (468, 469, 801, 800), (364, 365, 697, 696), (260, 261, 593, 592), (469, 470, 802, 801), (365, 366, 698, 697), (261, 262, 594, 593), (470, 471, 803, 802), (366, 367, 699, 698), (262, 263, 595, 594), (471, 472, 804, 803), (367, 368, 700, 699), (263, 264, 596, 595), (472, 473, 805, 804), (368, 369, 701, 700), (264, 265, 597, 596), (473, 474, 806, 805), (369, 370, 702, 701), (265, 266, 598, 597), (474, 475, 807, 806), (370, 371, 703, 702), (266, 267, 599, 598), (475, 476, 808, 807), (371, 372, 704, 703), (267, 268, 600, 599), (476, 477, 809, 808), (372, 373, 705, 704), (268, 269, 601, 600), (477, 478, 810, 809), (373, 374, 706, 705), (269, 270, 602, 601), (478, 479, 811, 810), (374, 375, 707, 706), (270, 271, 603, 602), (479, 480, 812, 811), (375, 376, 708, 707), (271, 272, 604, 603), (480, 481, 813, 812), (376, 377, 709, 708), (272, 273, 605, 604), (481, 482, 814, 813), (377, 378, 710, 709), (273, 274, 606, 605), (482, 483, 815, 814), (378, 379, 711, 710), (274, 275, 607, 606), (483, 484, 816, 815), (379, 380, 712, 711), (275, 276, 608, 607), (484, 485, 817, 816), (380, 381, 713, 712), (276, 277, 609, 608), (485, 486, 818, 817), (381, 382, 714, 713), (277, 278, 610, 609), (486, 487, 819, 818), (382, 383, 715, 714), (278, 279, 611, 610), (487, 488, 820, 819), (383, 384, 716, 715), (279, 280, 612, 611), (488, 489, 821, 820), (384, 385, 717, 716), (280, 281, 613, 612), (489, 490, 822, 821), (385, 386, 718, 717), (281, 282, 614, 613), (490, 491, 823, 822), (386, 387, 719, 718), (282, 283, 615, 614), (491, 492, 824, 823), (387, 388, 720, 719), (283, 284, 616, 615), (492, 493, 825, 824), (388, 389, 721, 720), (284, 285, 617, 616), (493, 494, 826, 825), (389, 390, 722, 721), (285, 286, 618, 617), (494, 495, 827, 826), (390, 391, 723, 722), (286, 287, 619, 618), (495, 496, 828, 827), (391, 392, 724, 723), (287, 288, 620, 619), (496, 497, 829, 828), (392, 393, 725, 724), (288, 289, 621, 620), (497, 498, 830, 829), (393, 394, 726, 725), (289, 290, 622, 621), (498, 499, 831, 830), (394, 395, 727, 726), (290, 291, 623, 622), (499, 500, 832, 831), (395, 396, 728, 727), (291, 292, 624, 623), (500, 501, 833, 832), (396, 397, 729, 728), (292, 293, 625, 624), (501, 502, 834, 833), (397, 398, 730, 729), (293, 294, 626, 625), (502, 503, 835, 834), (398, 399, 731, 730), (294, 295, 627, 626), (503, 504, 836, 835), (399, 400, 732, 731), (295, 296, 628, 627), (504, 505, 837, 836), (400, 401, 733, 732), (296, 297, 629, 628), (505, 506, 838, 837), (401, 402, 734, 733), (297, 298, 630, 629), (506, 507, 839, 838), (402, 403, 735, 734), (298, 299, 631, 630), (507, 508, 840, 839), (403, 404, 736, 735), (299, 300, 632, 631), (508, 509, 841, 840), (404, 405, 737, 736), (300, 301, 633, 632), (509, 510, 842, 841), (405, 406, 738, 737), (301, 302, 634, 633), (510, 511, 843, 842), (406, 407, 739, 738), (302, 303, 635, 634), (511, 512, 844, 843), (407, 408, 740, 739), (303, 304, 636, 635), (512, 513, 845, 844), (408, 409, 741, 740), (304, 305, 637, 636), (513, 514, 846, 845), (409, 410, 742, 741), (305, 306, 638, 637), (514, 515, 847, 846), (410, 411, 743, 742), (306, 307, 639, 638), (515, 516, 848, 847), (411, 412, 744, 743), (307, 308, 640, 639), (516, 517, 849, 848), (412, 335, 667, 744), (308, 309, 641, 640), (517, 518, 850, 849), (413, 414, 746, 745), (309, 310, 642, 641), (518, 519, 851, 850), (414, 415, 747, 746), (310, 311, 643, 642), (519, 520, 852, 851), (415, 416, 748, 747), (311, 312, 644, 643), (520, 521, 853, 852), (416, 417, 749, 748), (312, 313, 645, 644), (521, 522, 854, 853), (417, 418, 750, 749), (313, 314, 646, 645), (522, 523, 855, 854), (418, 419, 751, 750), (314, 315, 647, 646), (523, 524, 856, 855), (419, 420, 752, 751), (315, 316, 648, 647), (524, 525, 857, 856), (420, 421, 753, 752), (316, 317, 649, 648), (525, 526, 858, 857), (421, 422, 754, 753), (317, 318, 650, 649), (526, 527, 859, 858), (422, 423, 755, 754), (318, 319, 651, 650), (527, 528, 860, 859), (423, 424, 756, 755), (319, 320, 652, 651), (528, 529, 861, 860), (424, 425, 757, 756), (320, 321, 653, 652), (529, 530, 862, 861), (425, 426, 758, 757), (321, 322, 654, 653), (530, 531, 863, 862), (426, 427, 759, 758), (322, 323, 655, 654), (531, 532, 864, 863), (427, 428, 760, 759), (323, 324, 656, 655), (532, 533, 865, 864), (428, 429, 761, 760), (324, 325, 657, 656), (533, 534, 866, 865), (429, 430, 762, 761), (325, 326, 658, 657), (534, 535, 867, 866), (430, 431, 763, 762), (326, 327, 659, 658), (535, 536, 868, 867), (431, 432, 764, 763), (327, 328, 660, 659), (536, 537, 869, 868), (432, 433, 765, 764), (328, 329, 661, 660), (537, 538, 870, 869), (433, 434, 766, 765), (329, 330, 662, 661), (538, 539, 871, 870), (434, 435, 767, 766), (330, 331, 663, 662), (539, 540, 872, 871), (435, 436, 768, 767), (331, 332, 664, 663), (540, 541, 873, 872), (436, 437, 769, 768), (332, 333, 665, 664), (228, 229, 561, 560), (541, 542, 874, 873), (437, 438, 770, 769), (333, 334, 666, 665), (229, 230, 562, 561), (542, 543, 875, 874), (438, 439, 771, 770), (334, 246, 578, 666), (230, 228, 560, 562), (543, 544, 876, 875), (439, 440, 772, 771), (335, 336, 668, 667), (232, 231, 563, 564), (544, 545, 877, 876), (440, 441, 773, 772), (336, 337, 669, 668), (233, 232, 564, 565), (545, 546, 878, 877), (441, 442, 774, 773), (337, 338, 670, 669), (234, 233, 565, 566), (546, 547, 879, 878), (442, 443, 775, 774), (338, 339, 671, 670), (231, 234, 566, 563), (547, 548, 880, 879), (443, 444, 776, 775), (339, 340, 672, 671), (235, 236, 568, 567), (548, 549, 881, 880), (444, 445, 777, 776), (340, 341, 673, 672), (236, 237, 569, 568), (549, 550, 882, 881), (445, 446, 778, 777), (341, 342, 674, 673), (237, 238, 570, 569), (550, 551, 883, 882), (446, 447, 779, 778), (342, 343, 675, 674), (238, 239, 571, 570), (551, 552, 884, 883), (447, 448, 780, 779), (343, 344, 676, 675), (239, 240, 572, 571), (552, 553, 885, 884), (448, 449, 781, 780), (344, 345, 677, 676), (240, 241, 573, 572), (553, 554, 886, 885), (449, 450, 782, 781), (345, 346, 678, 677), (241, 242, 574, 573), (554, 555, 887, 886), (450, 451, 783, 782), (346, 347, 679, 678), (242, 243, 575, 574), (555, 556, 888, 887), (451, 452, 784, 783), (347, 348, 680, 679), (243, 244, 576, 575), (556, 557, 889, 888), (452, 453, 785, 784), (348, 349, 681, 680), (244, 245, 577, 576), (557, 558, 890, 889), (453, 454, 786, 785), (349, 350, 682, 681), (245, 235, 567, 577), (558, 559, 891, 890), (454, 455, 787, 786), (350, 351, 683, 682), (246, 247, 579, 578), (559, 413, 745, 891), (455, 456, 788, 787), (351, 352, 684, 683), (247, 248, 580, 579), (456, 457, 789, 788), (352, 353, 685, 684), (248, 249, 581, 580), (457, 458, 790, 789), (353, 354, 686, 685), (896, 897, 898, 899, 900), (903, 904, 905, 906, 907), (908, 909, 910), (911, 912, 913), (896, 895, 894, 897), (903, 909, 908, 904), (911, 915, 914, 912), (901, 893, 892, 902), (0, 1, 2, 3, 223, 4, 892, 893, 894, 895, 5, 222, 7)])
me_cube.materials.append(mat_material)
me_cube.use_remesh_preserve_volume = False
me_cube.use_remesh_preserve_attributes = False
me_cube.use_mirror_vertex_groups = False
me_cube.update()

# ---- curves / text
cu_1234_005 = bpy.data.curves.new('1234.005', 'CURVE')
cu_1234_005.dimensions = '2D'
_sp = cu_1234_005.splines.new('BEZIER'); _sp.bezier_points.add(11)
_sp.bezier_points.foreach_set('co', [4.04, 6.82, 0.0, 1.01, 6.82, 0.0, 1.01, 3.27, 0.0, 3.4, 2.07, 0.0, 1.99, 0.84, 0.0, 0.5, 1.34, 0.0, 0.5, 0.33, 0.0, 2.15, -0.09, 0.0, 4.38, 2.09, 0.0, 1.9, 4.23, 0.0, 1.9, 5.94, 0.0, 4.04, 5.94, 0.0])
_sp.bezier_points.foreach_set('handle_left', [4.04, 6.527, 0.0, 2.02, 6.82, 0.0, 1.01, 4.453, 0.0, 3.4, 2.94, 0.0, 2.76, 0.84, 0.0, 0.99, 1.01, 0.0, 0.5, 0.6667, 0.0, 1.56, -0.09, 0.0, 4.38, 0.83, 0.0, 3.44, 4.32, 0.0, 1.9, 5.37, 0.0, 3.327, 5.94, 0.0])
_sp.bezier_points.foreach_set('handle_right', [3.03, 6.82, 0.0, 1.01, 5.637, 0.0, 2.51, 3.63, 0.0, 3.4, 1.4, 0.0, 1.49, 0.84, 0.0, 0.5, 1.003, 0.0, 1.09, 0.03, 0.0, 3.44, -0.09, 0.0, 4.38, 3.35, 0.0, 1.9, 4.8, 0.0, 2.613, 5.94, 0.0, 4.04, 6.233, 0.0])
for _p, _l, _r in zip(_sp.bezier_points, ['VECTOR', 'VECTOR', 'VECTOR', 'ALIGNED', 'ALIGNED', 'FREE', 'VECTOR', 'ALIGNED', 'ALIGNED', 'FREE', 'VECTOR', 'VECTOR'], ['VECTOR', 'VECTOR', 'FREE', 'ALIGNED', 'ALIGNED', 'VECTOR', 'FREE', 'ALIGNED', 'ALIGNED', 'VECTOR', 'VECTOR', 'VECTOR']): _p.handle_left_type = _l; _p.handle_right_type = _r
_sp.order_u = 0
_sp.order_v = 0
_sp.resolution_v = 0
_sp.use_cyclic_u = True
_sp = cu_1234_005.splines.new('BEZIER'); _sp.bezier_points.add(10)
_sp.bezier_points.foreach_set('co', [-8.321, 6.91, 0.0, -8.741, 6.91, 0.0, -12.19, 2.69, 0.0, -12.19, 2.24, 0.0, -9.301, 2.24, 0.0, -9.301, 5.039e-08, 0.0, -8.321, 6.685e-08, 0.0, -8.321, 2.24, 0.0, -7.591, 2.24, 0.0, -7.591, 3.12, 0.0, -8.321, 3.12, 0.0])
_sp.bezier_points.foreach_set('handle_left', [-8.321, 5.647, 0.0, -8.601, 6.91, 0.0, -11.04, 4.097, 0.0, -12.19, 2.39, 0.0, -10.26, 2.24, 0.0, -9.301, 0.7467, 0.0, -8.648, 6.136e-08, 0.0, -8.321, 1.493, 0.0, -7.834, 2.24, 0.0, -7.591, 2.827, 0.0, -8.078, 3.12, 0.0])
_sp.bezier_points.foreach_set('handle_right', [-8.461, 6.91, 0.0, -9.891, 5.503, 0.0, -12.19, 2.54, 0.0, -11.23, 2.24, 0.0, -9.301, 1.493, 0.0, -8.974, 5.588e-08, 0.0, -8.321, 0.7467, 0.0, -8.078, 2.24, 0.0, -7.591, 2.533, 0.0, -7.834, 3.12, 0.0, -8.321, 4.383, 0.0])
for _p, _l, _r in zip(_sp.bezier_points, ['VECTOR', 'VECTOR', 'VECTOR', 'VECTOR', 'VECTOR', 'VECTOR', 'VECTOR', 'VECTOR', 'VECTOR', 'VECTOR', 'VECTOR'], ['VECTOR', 'VECTOR', 'VECTOR', 'VECTOR', 'VECTOR', 'VECTOR', 'VECTOR', 'VECTOR', 'VECTOR', 'VECTOR', 'VECTOR']): _p.handle_left_type = _l; _p.handle_right_type = _r
_sp.order_u = 0
_sp.order_v = 0
_sp.resolution_v = 0
_sp.use_cyclic_u = True
_sp = cu_1234_005.splines.new('BEZIER'); _sp.bezier_points.add(3)
_sp.bezier_points.foreach_set('co', [-9.321, 5.06, 0.0, -9.301, 5.06, 0.0, -9.301, 3.12, 0.0, -10.88, 3.12, 0.0])
_sp.bezier_points.foreach_set('handle_left', [-9.841, 4.413, 0.0, -9.308, 5.06, 0.0, -9.301, 3.767, 0.0, -10.35, 3.12, 0.0])
_sp.bezier_points.foreach_set('handle_right', [-9.314, 5.06, 0.0, -9.301, 4.413, 0.0, -9.828, 3.12, 0.0, -10.36, 3.767, 0.0])
for _p, _l, _r in zip(_sp.bezier_points, ['VECTOR', 'VECTOR', 'VECTOR', 'VECTOR'], ['VECTOR', 'VECTOR', 'VECTOR', 'VECTOR']): _p.handle_left_type = _l; _p.handle_right_type = _r
_sp.order_u = 0
_sp.order_v = 0
_sp.resolution_v = 0
_sp.use_cyclic_u = True
_sp = cu_1234_005.splines.new('BEZIER'); _sp.bezier_points.add(14)
_sp.bezier_points.foreach_set('co', [-23.79, 5.69, 0.0, -22.63, 5.98, 0.0, -21.45, 4.96, 0.0, -22.8, 3.97, 0.0, -22.8, 3.07, 0.0, -21.34, 1.93, 0.0, -22.44, 0.84, 0.0, -23.96, 1.36, 0.0, -23.96, 0.3, 0.0, -22.51, -0.09, 0.0, -20.36, 1.98, 0.0, -21.34, 3.6, 0.0, -20.47, 5.13, 0.0, -22.48, 6.91, 0.0, -23.79, 6.62, 0.0])
_sp.bezier_points.foreach_set('handle_left', [-23.79, 6.0, 0.0, -23.0, 5.98, 0.0, -21.45, 5.59, 0.0, -21.9, 3.97, 0.0, -22.8, 3.37, 0.0, -21.34, 2.6, 0.0, -21.77, 0.84, 0.0, -23.44, 1.01, 0.0, -23.96, 0.6533, 0.0, -22.98, -0.09, 0.0, -20.36, 0.76, 0.0, -20.66, 3.39, 0.0, -20.47, 4.37, 0.0, -21.26, 6.91, 0.0, -23.38, 6.82, 0.0])
_sp.bezier_points.foreach_set('handle_right', [-23.32, 5.9, 0.0, -21.91, 5.98, 0.0, -21.45, 4.34, 0.0, -22.8, 3.67, 0.0, -21.83, 3.12, 0.0, -21.34, 1.27, 0.0, -22.94, 0.84, 0.0, -23.96, 1.007, 0.0, -23.47, 0.05, 0.0, -21.25, -0.09, 0.0, -20.36, 2.68, 0.0, -20.72, 3.94, 0.0, -20.47, 6.21, 0.0, -22.99, 6.91, 0.0, -23.79, 6.31, 0.0])
for _p, _l, _r in zip(_sp.bezier_points, ['VECTOR', 'ALIGNED', 'ALIGNED', 'FREE', 'VECTOR', 'ALIGNED', 'ALIGNED', 'FREE', 'VECTOR', 'ALIGNED', 'ALIGNED', 'FREE', 'ALIGNED', 'ALIGNED', 'FREE'], ['FREE', 'ALIGNED', 'ALIGNED', 'VECTOR', 'FREE', 'ALIGNED', 'ALIGNED', 'VECTOR', 'FREE', 'ALIGNED', 'ALIGNED', 'FREE', 'ALIGNED', 'ALIGNED', 'VECTOR']): _p.handle_left_type = _l; _p.handle_right_type = _r
_sp.order_u = 0
_sp.order_v = 0
_sp.resolution_v = 0
_sp.use_cyclic_u = True
_sp = cu_1234_005.splines.new('BEZIER'); _sp.bezier_points.add(11)
_sp.bezier_points.foreach_set('co', [-32.24, 0.93, 0.0, -34.85, 0.93, 0.0, -32.73, 4.78, 0.0, -34.81, 6.91, 0.0, -36.42, 6.26, 0.0, -36.42, 5.03, 0.0, -34.88, 5.95, 0.0, -33.71, 4.67, 0.0, -34.19, 3.21, 0.0, -36.56, 0.07, 0.0, -36.56, -1.902e-06, 0.0, -32.24, -1.829e-06, 0.0])
_sp.bezier_points.foreach_set('handle_left', [-32.24, 0.62, 0.0, -33.98, 0.93, 0.0, -32.73, 3.67, 0.0, -33.58, 6.91, 0.0, -35.87, 6.7, 0.0, -36.42, 5.44, 0.0, -35.37, 5.95, 0.0, -33.71, 5.42, 0.0, -33.87, 3.759, 0.0, -35.81, 0.98, 0.0, -36.56, 0.02333, 0.0, -33.68, -1.853e-06, 0.0])
_sp.bezier_points.foreach_set('handle_right', [-33.11, 0.93, 0.0, -33.33, 2.74, 0.0, -32.73, 6.04, 0.0, -35.36, 6.91, 0.0, -36.42, 5.85, 0.0, -35.87, 5.73, 0.0, -34.21, 5.95, 0.0, -33.71, 4.1, 0.0, -34.77, 2.22, 0.0, -36.56, 0.04666, 0.0, -35.12, -1.877e-06, 0.0, -32.24, 0.31, 0.0])
for _p, _l, _r in zip(_sp.bezier_points, ['VECTOR', 'VECTOR', 'ALIGNED', 'ALIGNED', 'FREE', 'VECTOR', 'ALIGNED', 'ALIGNED', 'ALIGNED', 'FREE', 'VECTOR', 'VECTOR'], ['VECTOR', 'FREE', 'ALIGNED', 'ALIGNED', 'VECTOR', 'FREE', 'ALIGNED', 'ALIGNED', 'ALIGNED', 'VECTOR', 'VECTOR', 'VECTOR']): _p.handle_left_type = _l; _p.handle_right_type = _r
_sp.order_u = 0
_sp.order_v = 0
_sp.resolution_v = 0
_sp.use_cyclic_u = True
_sp = cu_1234_005.splines.new('BEZIER'); _sp.bezier_points.add(3)
_sp.bezier_points.foreach_set('co', [-46.2, 6.82, 0.0, -47.18, 6.82, 0.0, -47.18, -2.827e-06, 0.0, -46.2, -2.811e-06, 0.0])
_sp.bezier_points.foreach_set('handle_left', [-46.2, 4.547, 0.0, -46.86, 6.82, 0.0, -47.18, 2.273, 0.0, -46.53, -2.816e-06, 0.0])
_sp.bezier_points.foreach_set('handle_right', [-46.53, 6.82, 0.0, -47.18, 4.547, 0.0, -46.86, -2.822e-06, 0.0, -46.2, 2.273, 0.0])
for _p, _l, _r in zip(_sp.bezier_points, ['VECTOR', 'VECTOR', 'VECTOR', 'VECTOR'], ['VECTOR', 'VECTOR', 'VECTOR', 'VECTOR']): _p.handle_left_type = _l; _p.handle_right_type = _r
_sp.order_u = 0
_sp.order_v = 0
_sp.resolution_v = 0
_sp.use_cyclic_u = True
cu_1234_005.use_path_clamp = True
cu_1234_005.bevel_resolution = 0
cu_1234_005.fill_mode = 'BOTH'

# ---- objects
ob_text_004 = bpy.data.objects.new('Text.004', cu_1234_005)
ob_x = bpy.data.objects.new('крышка-низ', me_003)
ob_x_1 = bpy.data.objects.new('движки', me_cube_001)
ob_x_2 = bpy.data.objects.new('коробка', me_cube_002)
ob_x_3 = bpy.data.objects.new('крышка', me_cube)
ob_lamp = bpy.data.objects.new('Lamp', light_lamp)
ob_camera = bpy.data.objects.new('Camera', cam_camera)

# ---- transforms, parenting, visibility, modifiers, constraints
ob_text_004.location = (12.42, -23.0, 12.09)
ob_text_004.rotation_euler = (0.0, 0.0, -1.571)
ob_text_004.scale = (1.057, 1.0, 1.0)
ob_text_004.hide_viewport = True
ob_text_004.lineart.crease_threshold = 0.0
ob_x.location = (0.0, 0.0, 0.0)
ob_x.hide_viewport = True
ob_x.lineart.crease_threshold = 0.0
ob_x_1.location = (0.0, 0.0, -6.726)
ob_x_1.hide_viewport = True
ob_x_1.lineart.crease_threshold = 0.0
ob_x_2.location = (0.0, 0.0, -56.0)
ob_x_2.hide_viewport = True
ob_x_2.lineart.crease_threshold = 0.0
ob_x_3.location = (0.0, 0.0, 0.0)
ob_x_3.lock_rotations_4d = False
ob_x_3.empty_display_type = 'ARROWS'
ob_x_3.lineart.crease_threshold = 0.0
ob_lamp.location = (4.076, 1.005, 5.904)
ob_lamp.rotation_euler = (0.6503, 0.05522, 1.866)
ob_lamp.lock_rotations_4d = False
ob_lamp.empty_display_type = 'ARROWS'
ob_lamp.color = (0.0, 0.0, 0.0, 0.0)
ob_lamp.lineart.crease_threshold = 0.0
ob_camera.location = (7.481, -6.508, 5.344)
ob_camera.rotation_euler = (1.109, 0.0, 0.8149)
ob_camera.lock_rotations_4d = False
ob_camera.empty_display_type = 'ARROWS'
ob_camera.color = (0.0, 0.0, 0.0, 0.0)
ob_camera.display_type = 'WIRE'
ob_camera.lineart.crease_threshold = 0.0

# ---- collection membership
col_collection_1.objects.link(ob_text_004)
col_collection_1.objects.link(ob_x)
col_collection_1.objects.link(ob_x_1)
col_collection_1.objects.link(ob_x_2)
col_collection_1.objects.link(ob_x_3)
col_collection_1.objects.link(ob_lamp)
col_collection_1.objects.link(ob_camera)

# ---- scene / render settings (as saved in the file)
scene.camera = ob_camera
scene.frame_start = 1; scene.frame_end = 250; scene.frame_set(2)
scene.render.engine = 'BLENDER_EEVEE_NEXT'
scene.render.resolution_percentage = 50
scene.render.dither_intensity = 0.0
scene.cycles.use_denoising = False
scene.cycles.samples = 128
scene.cycles.sampling_pattern = 'TABULATED_SOBOL'
scene.cycles.use_adaptive_sampling = False
scene.cycles.use_light_tree = False
scene.cycles.blur_glossy = 0.0
scene.cycles.sample_clamp_indirect = 0.0
scene.view_settings.view_transform = 'Standard'
bpy.context.view_layer.update()

